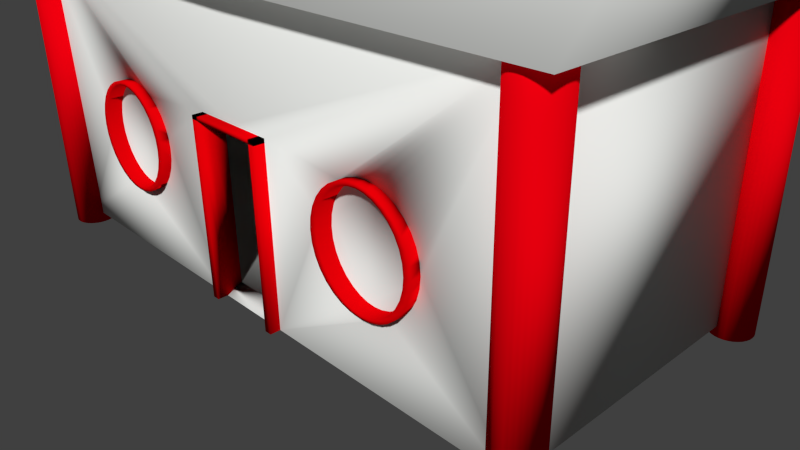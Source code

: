 # Source: test_building_2.blend  (saved by Blender 2.75.0; exported with 4.5.12 LTS)
import bpy
from mathutils import Matrix  # noqa: F401  (used for matrix-valued properties, if any)

bpy.ops.wm.read_factory_settings(use_empty=True)
scene = bpy.context.scene
scene.name = 'Scene'

# ---- collections
col_collection_1 = bpy.data.collections.new('Collection 1'); scene.collection.children.link(col_collection_1)

# ---- materials (node trees are filled in below, after node groups)
mat_default = bpy.data.materials.new('Default')
mat_default.alpha_threshold = 0.0
mat_default.use_transparent_shadow = False
mat_default.diffuse_color = (0.788, 0.8, 0.7761, 1.0)
mat_default.roughness = 0.5
mat_window_wood = bpy.data.materials.new('WIndow Wood')
mat_window_wood.alpha_threshold = 0.0
mat_window_wood.use_transparent_shadow = False
mat_window_wood.diffuse_color = (0.8, 0.0, 0.002391, 1.0)
mat_window_wood.roughness = 0.5
mat_wood_001 = bpy.data.materials.new('wood.001')
mat_wood_001.alpha_threshold = 0.0
mat_wood_001.use_transparent_shadow = False
mat_wood_001.diffuse_color = (0.8, 0.0, 0.004533, 1.0)
mat_wood_001.roughness = 0.5

# ---- material node trees

# ---- world
world_world = bpy.data.worlds.new('World'); scene.world = world_world
world_world.color = (0.05088, 0.05088, 0.05088)
world_world.use_sun_shadow = False
world_world.sun_shadow_jitter_overblur = 0.0
world_world.cycles.sampling_method = 'MANUAL'
world_world.cycles.sample_map_resolution = 256

# ---- cameras
cam_camera = bpy.data.cameras.new('Camera')
cam_camera.clip_end = 100.0
cam_camera.lens = 35.0
cam_camera.sensor_width = 32.0
cam_camera.sensor_height = 18.0
cam_camera.ortho_scale = 7.314
cam_camera.dof.focus_distance = 0.0
cam_camera.dof.aperture_fstop = 128.0

# ---- meshes
me_cube_007 = bpy.data.meshes.new('Cube.007')
me_cube_007.from_pydata([(-1.0, -1.036, 1.0), (-1.0, 1.036, 1.0), (-1.0, 1.0, -1.0), (-1.0, -1.0, -1.0), (-0.7179, -1.0, -0.1582), (-0.7145, -1.0, -0.08694), (-0.7043, -1.0, -0.01839), (-0.6878, -1.0, 0.04478), (-0.6656, -1.0, 0.1001), (-0.6386, -1.0, 0.1456), (-0.6078, -1.0, 0.1794), (-0.5743, -1.0, 0.2001), (-0.5395, -1.0, 0.2072), (-0.5047, -1.0, 0.2001), (-0.4712, -1.0, 0.1794), (-0.4404, -1.0, 0.1456), (-0.4134, -1.0, 0.1001), (-0.3912, -1.0, 0.04478), (-0.3747, -1.0, -0.01839), (-0.3645, -1.0, -0.08694), (-0.1464, -1.0, 0.1945), (-0.3611, -1.0, -0.1582), (-0.3645, -1.0, -0.2295), (-0.3747, -1.0, -0.2981), (-0.3912, -1.0, -0.3612), (-0.4134, -1.0, -0.4166), (-0.4404, -1.0, -0.462), (-0.4712, -1.0, -0.4958), (-0.5047, -1.0, -0.5166), (-0.5395, -1.0, -0.5236), (-0.5743, -1.0, -0.5166), (-0.6078, -1.0, -0.4958), (-0.6386, -1.0, -0.462), (-0.6656, -1.0, -0.4166), (-0.6878, -1.0, -0.3612), (-0.7043, -1.0, -0.2981), (-0.7145, -1.0, -0.2295), (-0.1464, -0.8937, -0.9437), (-0.8937, -0.8937, -0.9494), (-0.8937, -0.8939, 0.838), (-0.8937, 0.8939, 0.838), (-0.8937, 0.8937, -0.9494), (-0.5395, -0.9573, 0.2072), (-0.5047, -0.9573, 0.2001), (-0.4712, -0.9573, 0.1794), (-0.5743, -0.9573, 0.2001), (-0.6078, -0.9573, 0.1794), (-0.6386, -0.9573, 0.1456), (-0.6656, -0.9573, 0.1001), (-0.6878, -0.9573, 0.04478), (-0.7043, -0.9573, -0.01839), (-0.7145, -0.9573, -0.08694), (-0.7179, -0.9573, -0.1582), (-0.7145, -0.9573, -0.2295), (-0.7043, -0.9573, -0.2981), (-0.6878, -0.9573, -0.3612), (-0.6656, -0.9573, -0.4166), (-0.6386, -0.9573, -0.462), (-0.6078, -0.9573, -0.4958), (-0.5743, -0.9573, -0.5166), (-0.5395, -0.9573, -0.5236), (-0.5047, -0.9573, -0.5166), (-0.4712, -0.9573, -0.4958), (-0.4404, -0.9573, -0.462), (-0.4134, -0.9573, -0.4166), (-0.3912, -0.9573, -0.3605), (-0.3747, -0.9573, -0.2971), (-0.3645, -0.9573, -0.2295), (-0.3611, -0.9573, -0.1582), (-0.3645, -0.9573, -0.08694), (-0.3747, -0.9573, -0.01839), (-0.3912, -0.9573, 0.04478), (-0.4134, -0.9573, 0.1001), (-0.4404, -0.9573, 0.1456), (-0.5135, -1.064, 0.1779), (-0.4864, -1.064, 0.1611), (-0.5395, -1.064, 0.1832), (-0.5655, -1.064, 0.1779), (-0.6445, -1.064, -0.4061), (-0.6196, -1.064, -0.4479), (-0.5926, -1.064, -0.4775), (-0.5655, -1.064, -0.4944), (-0.5395, -1.064, -0.4996), (-0.5135, -1.064, -0.4944), (-0.4864, -1.064, -0.4775), (-0.4594, -1.064, -0.4479), (-0.4345, -1.064, -0.4061), (-0.4136, -1.064, -0.3539), (-0.3978, -1.064, -0.2933), (-0.388, -1.064, -0.2272), (-0.3847, -1.064, -0.1582), (-0.388, -1.064, -0.08923), (-0.3978, -1.064, -0.0231), (-0.4136, -1.064, 0.0374), (-0.4345, -1.064, 0.0897), (-0.4594, -1.064, 0.1315), (-0.6654, -1.064, -0.3539), (-0.6812, -1.064, -0.2933), (-0.691, -1.064, -0.2272), (-0.6943, -1.064, -0.1582), (-0.691, -1.064, -0.08923), (-0.6812, -1.064, -0.0231), (-0.6654, -1.064, 0.0374), (-0.6445, -1.064, 0.0897), (-0.6196, -1.064, 0.1315), (-0.5926, -1.064, 0.1611), (-0.5047, -1.064, 0.2001), (-0.4712, -1.064, 0.1794), (-0.5395, -1.064, 0.2072), (-0.5743, -1.064, 0.2001), (-0.6656, -1.064, -0.4166), (-0.6386, -1.064, -0.462), (-0.6078, -1.064, -0.4958), (-0.5743, -1.064, -0.5166), (-0.5395, -1.064, -0.5236), (-0.5047, -1.064, -0.5166), (-0.4712, -1.064, -0.4958), (-0.4404, -1.064, -0.462), (-0.4134, -1.064, -0.4166), (-0.3912, -1.064, -0.3612), (-0.3747, -1.064, -0.2981), (-0.3645, -1.064, -0.2295), (-0.3611, -1.064, -0.1582), (-0.3645, -1.064, -0.08694), (-0.3747, -1.064, -0.01839), (-0.3912, -1.064, 0.04478), (-0.4134, -1.064, 0.1001), (-0.4404, -1.064, 0.1456), (-0.6878, -1.064, -0.3612), (-0.7043, -1.064, -0.2981), (-0.7145, -1.064, -0.2295), (-0.7179, -1.064, -0.1582), (-0.7145, -1.064, -0.08694), (-0.7043, -1.064, -0.01839), (-0.6878, -1.064, 0.04478), (-0.6656, -1.064, 0.1001), (-0.6386, -1.064, 0.1456), (-0.6078, -1.064, 0.1794), (-0.5135, -0.9636, 0.1779), (-0.4864, -0.9636, 0.1611), (-0.5395, -0.9636, 0.1832), (-0.5655, -0.9636, 0.1779), (-0.6445, -0.9636, -0.4061), (-0.6196, -0.9636, -0.4479), (-0.5926, -0.9636, -0.4775), (-0.5655, -0.9636, -0.4944), (-0.5395, -0.9636, -0.4996), (-0.5135, -0.9636, -0.4944), (-0.4864, -0.9636, -0.4775), (-0.4594, -0.9636, -0.4479), (-0.4345, -0.9636, -0.4061), (-0.4136, -0.9636, -0.3539), (-0.3978, -0.9636, -0.2933), (-0.388, -0.9636, -0.2272), (-0.3847, -0.9636, -0.1582), (-0.388, -0.9636, -0.08923), (-0.3978, -0.9636, -0.0231), (-0.4136, -0.9636, 0.0374), (-0.4345, -0.9636, 0.0897), (-0.4594, -0.9636, 0.1315), (-0.6654, -0.9636, -0.3539), (-0.6812, -0.9636, -0.2933), (-0.691, -0.9636, -0.2272), (-0.6943, -0.9636, -0.1582), (-0.691, -0.9636, -0.08923), (-0.6812, -0.9636, -0.0231), (-0.6654, -0.9636, 0.0374), (-0.6445, -0.9636, 0.0897), (-0.6196, -0.9636, 0.1315), (-0.5926, -0.9636, 0.1611), (-0.1464, -1.0, -0.9984), (1.108, 0.0, 2.045), (1.108, 1.178, 0.9926), (-0.1464, -0.8937, 0.1945), (-0.1217, -1.0, 0.1945), (-0.1217, -1.0, -0.9984), (-0.1217, -0.8937, -0.9437), (-0.1217, -0.8937, 0.1945), (-0.1464, -1.0, 0.1698), (-0.1464, -0.8937, 0.1698), (-0.1464, -1.07, -0.9984), (-0.1464, -1.07, 0.1945), (-0.1217, -1.07, -0.9984), (-0.1217, -1.07, 0.1945), (-0.1464, -1.07, 0.1698), (1.0, -1.036, 1.0), (1.0, 1.036, 1.0), (1.0, 1.0, -1.0), (1.0, -1.0, -1.0), (0.7179, -1.0, -0.1582), (0.7145, -1.0, -0.08694), (0.7043, -1.0, -0.01839), (0.6878, -1.0, 0.04478), (0.6656, -1.0, 0.1001), (0.6386, -1.0, 0.1456), (0.6078, -1.0, 0.1794), (0.5743, -1.0, 0.2001), (0.5395, -1.0, 0.2072), (0.5047, -1.0, 0.2001), (0.4712, -1.0, 0.1794), (0.4404, -1.0, 0.1456), (0.4134, -1.0, 0.1001), (0.3912, -1.0, 0.04478), (0.3747, -1.0, -0.01839), (0.3645, -1.0, -0.08694), (0.1464, -1.0, -0.9984), (0.0, -1.0, 0.1945), (0.0, -1.0, 1.0), (0.3611, -1.0, -0.1582), (0.3645, -1.0, -0.2295), (0.3747, -1.0, -0.2981), (0.3912, -1.0, -0.3612), (0.4134, -1.0, -0.4166), (0.4404, -1.0, -0.462), (0.4712, -1.0, -0.4958), (0.5047, -1.0, -0.5166), (0.5395, -1.0, -0.5236), (0.5743, -1.0, -0.5166), (0.6078, -1.0, -0.4958), (0.6386, -1.0, -0.462), (0.6656, -1.0, -0.4166), (0.6878, -1.0, -0.3612), (0.7043, -1.0, -0.2981), (0.7145, -1.0, -0.2295), (0.0, 1.0, 1.0), (0.0, 1.0, -1.0), (0.0, -1.0, -1.0), (0.0, -1.0, -0.9978), (0.1464, -0.8937, -0.9437), (1.108, -1.178, 0.9926), (0.0, -0.8937, 0.1945), (0.0, -0.8937, -0.9437), (0.0, -0.8937, 0.838), (0.8937, -0.8937, -0.9494), (0.8937, -0.8939, 0.838), (0.0, -0.8937, -0.9494), (0.8937, 0.8939, 0.838), (0.0, 0.8937, 0.838), (0.8937, 0.8937, -0.9494), (0.0, 0.8937, -0.9494), (0.5395, -0.9573, 0.2072), (0.5047, -0.9573, 0.2001), (0.4712, -0.9573, 0.1794), (0.5743, -0.9573, 0.2001), (0.6078, -0.9573, 0.1794), (0.6386, -0.9573, 0.1456), (0.6656, -0.9573, 0.1001), (0.6878, -0.9573, 0.04478), (0.7043, -0.9573, -0.01839), (0.7145, -0.9573, -0.08694), (0.7179, -0.9573, -0.1582), (0.7145, -0.9573, -0.2295), (0.7043, -0.9573, -0.2981), (0.6878, -0.9573, -0.3612), (0.6656, -0.9573, -0.4166), (0.6386, -0.9573, -0.462), (0.6078, -0.9573, -0.4958), (0.5743, -0.9573, -0.5166), (0.5395, -0.9573, -0.5236), (0.5047, -0.9573, -0.5166), (0.4712, -0.9573, -0.4958), (0.4404, -0.9573, -0.462), (0.4134, -0.9573, -0.4166), (0.3912, -0.9573, -0.3605), (0.3747, -0.9573, -0.2971), (0.3645, -0.9573, -0.2295), (0.3611, -0.9573, -0.1582), (0.3645, -0.9573, -0.08694), (0.3747, -0.9573, -0.01839), (0.3912, -0.9573, 0.04478), (0.4134, -0.9573, 0.1001), (0.4404, -0.9573, 0.1456), (0.5135, -1.064, 0.1779), (0.4864, -1.064, 0.1611), (0.5395, -1.064, 0.1832), (0.5655, -1.064, 0.1779), (0.6445, -1.064, -0.4061), (0.6196, -1.064, -0.4479), (0.5926, -1.064, -0.4775), (0.5655, -1.064, -0.4944), (0.5395, -1.064, -0.4996), (0.5135, -1.064, -0.4944), (0.4864, -1.064, -0.4775), (0.4594, -1.064, -0.4479), (0.4345, -1.064, -0.4061), (0.4136, -1.064, -0.3539), (0.3978, -1.064, -0.2933), (0.388, -1.064, -0.2272), (0.3847, -1.064, -0.1582), (0.388, -1.064, -0.08923), (0.3978, -1.064, -0.0231), (0.4136, -1.064, 0.0374), (0.4345, -1.064, 0.0897), (0.4594, -1.064, 0.1315), (0.6654, -1.064, -0.3539), (0.6812, -1.064, -0.2933), (0.691, -1.064, -0.2272), (0.6943, -1.064, -0.1582), (0.691, -1.064, -0.08923), (0.6812, -1.064, -0.0231), (0.6654, -1.064, 0.0374), (0.6445, -1.064, 0.0897), (0.6196, -1.064, 0.1315), (0.5926, -1.064, 0.1611), (0.5047, -1.064, 0.2001), (0.4712, -1.064, 0.1794), (0.5395, -1.064, 0.2072), (0.5743, -1.064, 0.2001), (0.6656, -1.064, -0.4166), (0.6386, -1.064, -0.462), (0.6078, -1.064, -0.4958), (0.5743, -1.064, -0.5166), (0.5395, -1.064, -0.5236), (0.5047, -1.064, -0.5166), (0.4712, -1.064, -0.4958), (0.4404, -1.064, -0.462), (0.4134, -1.064, -0.4166), (0.3912, -1.064, -0.3612), (0.3747, -1.064, -0.2981), (0.3645, -1.064, -0.2295), (0.3611, -1.064, -0.1582), (0.3645, -1.064, -0.08694), (0.3747, -1.064, -0.01839), (0.3912, -1.064, 0.04478), (0.4134, -1.064, 0.1001), (0.4404, -1.064, 0.1456), (0.6878, -1.064, -0.3612), (0.7043, -1.064, -0.2981), (0.7145, -1.064, -0.2295), (0.7179, -1.064, -0.1582), (0.7145, -1.064, -0.08694), (0.7043, -1.064, -0.01839), (0.6878, -1.064, 0.04478), (0.6656, -1.064, 0.1001), (0.6386, -1.064, 0.1456), (0.6078, -1.064, 0.1794), (0.5135, -0.9636, 0.1779), (0.4864, -0.9636, 0.1611), (0.5395, -0.9636, 0.1832), (0.5655, -0.9636, 0.1779), (0.6445, -0.9636, -0.4061), (0.6196, -0.9636, -0.4479), (0.5926, -0.9636, -0.4775), (0.5655, -0.9636, -0.4944), (0.5395, -0.9636, -0.4996), (0.5135, -0.9636, -0.4944), (0.4864, -0.9636, -0.4775), (0.4594, -0.9636, -0.4479), (0.4345, -0.9636, -0.4061), (0.4136, -0.9636, -0.3539), (0.3978, -0.9636, -0.2933), (0.388, -0.9636, -0.2272), (0.3847, -0.9636, -0.1582), (0.388, -0.9636, -0.08923), (0.3978, -0.9636, -0.0231), (0.4136, -0.9636, 0.0374), (0.4345, -0.9636, 0.0897), (0.4594, -0.9636, 0.1315), (0.6654, -0.9636, -0.3539), (0.6812, -0.9636, -0.2933), (0.691, -0.9636, -0.2272), (0.6943, -0.9636, -0.1582), (0.691, -0.9636, -0.08923), (0.6812, -0.9636, -0.0231), (0.6654, -0.9636, 0.0374), (0.6445, -0.9636, 0.0897), (0.6196, -0.9636, 0.1315), (0.5926, -0.9636, 0.1611), (-1.108, 0.0, 2.045), (0.1464, -1.0, 0.1945), (-1.108, 1.178, 0.9926), (0.1464, -0.8937, 0.1945), (-1.108, -1.178, 0.9926), (0.1217, -1.0, 0.1945), (0.1217, -1.0, -0.9984), (0.1217, -0.8937, -0.9437), (0.1217, -0.8937, 0.1945), (0.0, -1.0, 0.1698), (0.1464, -1.0, 0.1698), (0.1464, -0.8937, 0.1698), (0.0, -0.8937, 0.1698), (0.1464, -1.07, -0.9984), (0.1464, -1.07, 0.1945), (0.0, -1.07, 0.1945), (0.1217, -1.07, -0.9984), (0.1217, -1.07, 0.1945), (0.1464, -1.07, 0.1698), (0.0, -1.07, 0.1698), (-1.079, 0.9938, -1.071), (-1.079, 0.9938, 1.023), (-1.078, 1.021, -1.071), (-1.078, 1.021, 1.023), (-1.074, 1.047, -1.071), (-1.074, 1.047, 1.023), (-1.068, 1.071, -1.071), (-1.068, 1.071, 1.023), (-1.059, 1.093, -1.071), (-1.059, 1.093, 1.023), (-1.049, 1.11, -1.071), (-1.049, 1.11, 1.023), (-1.037, 1.123, -1.071), (-1.037, 1.123, 1.023), (-1.025, 1.131, -1.071), (-1.025, 1.131, 1.023), (-1.011, 1.133, -1.071), (-1.011, 1.133, 1.023), (-0.9979, 1.131, -1.071), (-0.9979, 1.131, 1.023), (-0.9851, 1.123, -1.071), (-0.9851, 1.123, 1.023), (-0.9733, 1.11, -1.071), (-0.9733, 1.11, 1.023), (-0.963, 1.093, -1.071), (-0.963, 1.093, 1.023), (-0.9545, 1.071, -1.071), (-0.9545, 1.071, 1.023), (-0.9482, 1.047, -1.071), (-0.9482, 1.047, 1.023), (-0.9443, 1.021, -1.071), (-0.9443, 1.021, 1.023), (-0.943, 0.9938, -1.071), (-0.943, 0.9938, 1.023), (-0.9443, 0.9665, -1.071), (-0.9443, 0.9665, 1.023), (-0.9482, 0.9403, -1.071), (-0.9482, 0.9403, 1.023), (-0.9545, 0.9162, -1.071), (-0.9545, 0.9162, 1.023), (-0.963, 0.895, -1.071), (-0.963, 0.895, 1.023), (-0.9733, 0.8776, -1.071), (-0.9733, 0.8776, 1.023), (-0.9851, 0.8647, -1.071), (-0.9851, 0.8647, 1.023), (-0.9979, 0.8568, -1.071), (-0.9979, 0.8568, 1.023), (-1.011, 0.8541, -1.071), (-1.011, 0.8541, 1.023), (-1.025, 0.8568, -1.071), (-1.025, 0.8568, 1.023), (-1.037, 0.8647, -1.071), (-1.037, 0.8647, 1.023), (-1.049, 0.8776, -1.071), (-1.049, 0.8776, 1.023), (-1.059, 0.895, -1.071), (-1.059, 0.895, 1.023), (-1.068, 0.9162, -1.071), (-1.068, 0.9162, 1.023), (-1.074, 0.9403, -1.071), (-1.074, 0.9403, 1.023), (-1.078, 0.9665, -1.071), (-1.078, 0.9665, 1.023), (1.079, 0.9938, -1.071), (1.079, 0.9938, 1.023), (1.078, 1.021, -1.071), (1.078, 1.021, 1.023), (1.074, 1.047, -1.071), (1.074, 1.047, 1.023), (1.068, 1.071, -1.071), (1.068, 1.071, 1.023), (1.059, 1.093, -1.071), (1.059, 1.093, 1.023), (1.049, 1.11, -1.071), (1.049, 1.11, 1.023), (1.037, 1.123, -1.071), (1.037, 1.123, 1.023), (1.025, 1.131, -1.071), (1.025, 1.131, 1.023), (1.011, 1.133, -1.071), (1.011, 1.133, 1.023), (0.9979, 1.131, -1.071), (0.9979, 1.131, 1.023), (0.9851, 1.123, -1.071), (0.9851, 1.123, 1.023), (0.9733, 1.11, -1.071), (0.9733, 1.11, 1.023), (0.963, 1.093, -1.071), (0.963, 1.093, 1.023), (0.9545, 1.071, -1.071), (0.9545, 1.071, 1.023), (0.9482, 1.047, -1.071), (0.9482, 1.047, 1.023), (0.9443, 1.021, -1.071), (0.9443, 1.021, 1.023), (0.943, 0.9938, -1.071), (0.943, 0.9938, 1.023), (0.9443, 0.9665, -1.071), (0.9443, 0.9665, 1.023), (0.9482, 0.9403, -1.071), (0.9482, 0.9403, 1.023), (0.9545, 0.9162, -1.071), (0.9545, 0.9162, 1.023), (0.963, 0.895, -1.071), (0.963, 0.895, 1.023), (0.9733, 0.8776, -1.071), (0.9733, 0.8776, 1.023), (0.9851, 0.8647, -1.071), (0.9851, 0.8647, 1.023), (0.9979, 0.8568, -1.071), (0.9979, 0.8568, 1.023), (1.011, 0.8541, -1.071), (1.011, 0.8541, 1.023), (1.025, 0.8568, -1.071), (1.025, 0.8568, 1.023), (1.037, 0.8647, -1.071), (1.037, 0.8647, 1.023), (1.049, 0.8776, -1.071), (1.049, 0.8776, 1.023), (1.059, 0.895, -1.071), (1.059, 0.895, 1.023), (1.068, 0.9162, -1.071), (1.068, 0.9162, 1.023), (1.074, 0.9403, -1.071), (1.074, 0.9403, 1.023), (1.078, 0.9665, -1.071), (1.078, 0.9665, 1.023), (-1.079, -0.9938, -1.071), (-1.079, -0.9938, 1.023), (-1.078, -1.021, -1.071), (-1.078, -1.021, 1.023), (-1.074, -1.047, -1.071), (-1.074, -1.047, 1.023), (-1.068, -1.071, -1.071), (-1.068, -1.071, 1.023), (-1.059, -1.093, -1.071), (-1.059, -1.093, 1.023), (-1.049, -1.11, -1.071), (-1.049, -1.11, 1.023), (-1.037, -1.123, -1.071), (-1.037, -1.123, 1.023), (-1.025, -1.131, -1.071), (-1.025, -1.131, 1.023), (-1.011, -1.133, -1.071), (-1.011, -1.133, 1.023), (-0.9979, -1.131, -1.071), (-0.9979, -1.131, 1.023), (-0.9851, -1.123, -1.071), (-0.9851, -1.123, 1.023), (-0.9733, -1.11, -1.071), (-0.9733, -1.11, 1.023), (-0.963, -1.093, -1.071), (-0.963, -1.093, 1.023), (-0.9545, -1.071, -1.071), (-0.9545, -1.071, 1.023), (-0.9482, -1.047, -1.071), (-0.9482, -1.047, 1.023), (-0.9443, -1.021, -1.071), (-0.9443, -1.021, 1.023), (-0.943, -0.9938, -1.071), (-0.943, -0.9938, 1.023), (-0.9443, -0.9665, -1.071), (-0.9443, -0.9665, 1.023), (-0.9482, -0.9403, -1.071), (-0.9482, -0.9403, 1.023), (-0.9545, -0.9162, -1.071), (-0.9545, -0.9162, 1.023), (-0.963, -0.895, -1.071), (-0.963, -0.895, 1.023), (-0.9733, -0.8776, -1.071), (-0.9733, -0.8776, 1.023), (-0.9851, -0.8647, -1.071), (-0.9851, -0.8647, 1.023), (-0.9979, -0.8568, -1.071), (-0.9979, -0.8568, 1.023), (-1.011, -0.8541, -1.071), (-1.011, -0.8541, 1.023), (-1.025, -0.8568, -1.071), (-1.025, -0.8568, 1.023), (-1.037, -0.8647, -1.071), (-1.037, -0.8647, 1.023), (-1.049, -0.8776, -1.071), (-1.049, -0.8776, 1.023), (-1.059, -0.895, -1.071), (-1.059, -0.895, 1.023), (-1.068, -0.9162, -1.071), (-1.068, -0.9162, 1.023), (-1.074, -0.9403, -1.071), (-1.074, -0.9403, 1.023), (-1.078, -0.9665, -1.071), (-1.078, -0.9665, 1.023), (1.079, -0.9938, -1.071), (1.079, -0.9938, 1.023), (1.078, -1.021, -1.071), (1.078, -1.021, 1.023), (1.074, -1.047, -1.071), (1.074, -1.047, 1.023), (1.068, -1.071, -1.071), (1.068, -1.071, 1.023), (1.059, -1.093, -1.071), (1.059, -1.093, 1.023), (1.049, -1.11, -1.071), (1.049, -1.11, 1.023), (1.037, -1.123, -1.071), (1.037, -1.123, 1.023), (1.025, -1.131, -1.071), (1.025, -1.131, 1.023), (1.011, -1.133, -1.071), (1.011, -1.133, 1.023), (0.9979, -1.131, -1.071), (0.9979, -1.131, 1.023), (0.9851, -1.123, -1.071), (0.9851, -1.123, 1.023), (0.9733, -1.11, -1.071), (0.9733, -1.11, 1.023), (0.963, -1.093, -1.071), (0.963, -1.093, 1.023), (0.9545, -1.071, -1.071), (0.9545, -1.071, 1.023), (0.9482, -1.047, -1.071), (0.9482, -1.047, 1.023), (0.9443, -1.021, -1.071), (0.9443, -1.021, 1.023), (0.943, -0.9938, -1.071), (0.943, -0.9938, 1.023), (0.9443, -0.9665, -1.071), (0.9443, -0.9665, 1.023), (0.9482, -0.9403, -1.071), (0.9482, -0.9403, 1.023), (0.9545, -0.9162, -1.071), (0.9545, -0.9162, 1.023), (0.963, -0.895, -1.071), (0.963, -0.895, 1.023), (0.9733, -0.8776, -1.071), (0.9733, -0.8776, 1.023), (0.9851, -0.8647, -1.071), (0.9851, -0.8647, 1.023), (0.9979, -0.8568, -1.071), (0.9979, -0.8568, 1.023), (1.011, -0.8541, -1.071), (1.011, -0.8541, 1.023), (1.025, -0.8568, -1.071), (1.025, -0.8568, 1.023), (1.037, -0.8647, -1.071), (1.037, -0.8647, 1.023), (1.049, -0.8776, -1.071), (1.049, -0.8776, 1.023), (1.059, -0.895, -1.071), (1.059, -0.895, 1.023), (1.068, -0.9162, -1.071), (1.068, -0.9162, 1.023), (1.074, -0.9403, -1.071), (1.074, -0.9403, 1.023), (1.078, -0.9665, -1.071), (1.078, -0.9665, 1.023)], [], [(0, 1, 2, 3), (207, 224, 1, 0), (1, 224, 225, 2), (3, 2, 225, 226), (231, 235, 38, 37), (232, 39, 40, 237), (39, 38, 41, 40), (38, 235, 239, 41), (40, 41, 239, 237), (13, 12, 42, 43), (14, 13, 43, 44), (66, 67, 121, 120), (12, 11, 45, 42), (15, 14, 44, 73), (16, 15, 73, 72), (17, 16, 72, 71), (18, 17, 71, 70), (19, 18, 70, 69), (21, 19, 69, 68), (22, 21, 68, 67), (23, 22, 67, 66), (24, 23, 66, 65), (25, 24, 65, 64), (26, 25, 64, 63), (27, 26, 63, 62), (28, 27, 62, 61), (29, 28, 61, 60), (30, 29, 60, 59), (31, 30, 59, 58), (32, 31, 58, 57), (33, 32, 57, 56), (34, 33, 56, 55), (35, 34, 55, 54), (36, 35, 54, 53), (4, 36, 53, 52), (5, 4, 52, 51), (6, 5, 51, 50), (7, 6, 50, 49), (8, 7, 49, 48), (9, 8, 48, 47), (10, 9, 47, 46), (11, 10, 46, 45), (88, 89, 153, 152), (55, 56, 110, 128), (46, 47, 136, 137), (44, 43, 106, 107), (67, 68, 122, 121), (50, 51, 132, 133), (68, 69, 123, 122), (42, 45, 109, 108), (69, 70, 124, 123), (54, 55, 128, 129), (45, 46, 137, 109), (56, 57, 111, 110), (70, 71, 125, 124), (57, 58, 112, 111), (49, 50, 133, 134), (71, 72, 126, 125), (58, 59, 113, 112), (72, 73, 127, 126), (53, 54, 129, 130), (59, 60, 114, 113), (73, 44, 107, 127), (60, 61, 115, 114), (48, 49, 134, 135), (43, 42, 108, 106), (61, 62, 116, 115), (52, 53, 130, 131), (62, 63, 117, 116), (63, 64, 118, 117), (47, 48, 135, 136), (64, 65, 119, 118), (51, 52, 131, 132), (65, 66, 120, 119), (74, 75, 107, 106), (77, 76, 108, 109), (79, 78, 110, 111), (80, 79, 111, 112), (81, 80, 112, 113), (82, 81, 113, 114), (83, 82, 114, 115), (84, 83, 115, 116), (85, 84, 116, 117), (86, 85, 117, 118), (87, 86, 118, 119), (88, 87, 119, 120), (89, 88, 120, 121), (90, 89, 121, 122), (91, 90, 122, 123), (92, 91, 123, 124), (93, 92, 124, 125), (94, 93, 125, 126), (95, 94, 126, 127), (75, 95, 127, 107), (76, 74, 106, 108), (78, 96, 128, 110), (96, 97, 129, 128), (97, 98, 130, 129), (98, 99, 131, 130), (99, 100, 132, 131), (100, 101, 133, 132), (101, 102, 134, 133), (102, 103, 135, 134), (103, 104, 136, 135), (104, 105, 137, 136), (105, 77, 109, 137), (140, 141, 169, 168, 167, 166, 165, 164, 163, 162, 161, 160, 142, 143, 144, 145, 146, 147, 148, 149, 150, 151, 152, 153, 154, 155, 156, 157, 158, 159, 139, 138), (101, 100, 164, 165), (89, 90, 154, 153), (75, 74, 138, 139), (102, 101, 165, 166), (90, 91, 155, 154), (76, 77, 141, 140), (103, 102, 166, 167), (91, 92, 156, 155), (78, 79, 143, 142), (104, 103, 167, 168), (92, 93, 157, 156), (79, 80, 144, 143), (105, 104, 168, 169), (93, 94, 158, 157), (80, 81, 145, 144), (77, 105, 169, 141), (94, 95, 159, 158), (81, 82, 146, 145), (95, 75, 139, 159), (82, 83, 147, 146), (74, 76, 140, 138), (83, 84, 148, 147), (96, 78, 142, 160), (84, 85, 149, 148), (97, 96, 160, 161), (85, 86, 150, 149), (98, 97, 161, 162), (86, 87, 151, 150), (99, 98, 162, 163), (87, 88, 152, 151), (100, 99, 163, 164), (181, 184, 387, 383), (180, 182, 183, 181), (174, 175, 176, 177), (377, 178, 179, 380), (178, 377, 387, 184), (170, 175, 182, 180), (175, 174, 183, 182), (185, 188, 187, 186), (188, 189, 223, 222, 221, 220, 219, 218, 217, 216, 215, 214, 213, 212, 211, 210, 209, 208, 204, 205), (207, 185, 186, 224), (186, 187, 225, 224), (188, 226, 225, 187), (226, 188, 205, 227), (228, 231, 227, 205), (231, 228, 233, 235), (232, 237, 236, 234), (234, 236, 238, 233), (233, 238, 239, 235), (236, 237, 239, 238), (198, 241, 240, 197), (199, 242, 241, 198), (264, 318, 319, 265), (197, 240, 243, 196), (200, 271, 242, 199), (201, 270, 271, 200), (202, 269, 270, 201), (203, 268, 269, 202), (204, 267, 268, 203), (208, 266, 267, 204), (209, 265, 266, 208), (210, 264, 265, 209), (211, 263, 264, 210), (212, 262, 263, 211), (213, 261, 262, 212), (214, 260, 261, 213), (215, 259, 260, 214), (216, 258, 259, 215), (217, 257, 258, 216), (218, 256, 257, 217), (219, 255, 256, 218), (220, 254, 255, 219), (221, 253, 254, 220), (222, 252, 253, 221), (223, 251, 252, 222), (189, 250, 251, 223), (190, 249, 250, 189), (191, 248, 249, 190), (192, 247, 248, 191), (193, 246, 247, 192), (194, 245, 246, 193), (195, 244, 245, 194), (196, 243, 244, 195), (286, 350, 351, 287), (253, 326, 308, 254), (244, 335, 334, 245), (242, 305, 304, 241), (265, 319, 320, 266), (248, 331, 330, 249), (266, 320, 321, 267), (240, 306, 307, 243), (267, 321, 322, 268), (252, 327, 326, 253), (243, 307, 335, 244), (254, 308, 309, 255), (268, 322, 323, 269), (255, 309, 310, 256), (247, 332, 331, 248), (269, 323, 324, 270), (256, 310, 311, 257), (270, 324, 325, 271), (251, 328, 327, 252), (257, 311, 312, 258), (271, 325, 305, 242), (258, 312, 313, 259), (246, 333, 332, 247), (241, 304, 306, 240), (259, 313, 314, 260), (250, 329, 328, 251), (260, 314, 315, 261), (261, 315, 316, 262), (245, 334, 333, 246), (262, 316, 317, 263), (249, 330, 329, 250), (263, 317, 318, 264), (272, 304, 305, 273), (275, 307, 306, 274), (277, 309, 308, 276), (278, 310, 309, 277), (279, 311, 310, 278), (280, 312, 311, 279), (281, 313, 312, 280), (282, 314, 313, 281), (283, 315, 314, 282), (284, 316, 315, 283), (285, 317, 316, 284), (286, 318, 317, 285), (287, 319, 318, 286), (288, 320, 319, 287), (289, 321, 320, 288), (290, 322, 321, 289), (291, 323, 322, 290), (292, 324, 323, 291), (293, 325, 324, 292), (273, 305, 325, 293), (274, 306, 304, 272), (276, 308, 326, 294), (294, 326, 327, 295), (295, 327, 328, 296), (296, 328, 329, 297), (297, 329, 330, 298), (298, 330, 331, 299), (299, 331, 332, 300), (300, 332, 333, 301), (301, 333, 334, 302), (302, 334, 335, 303), (303, 335, 307, 275), (338, 336, 337, 357, 356, 355, 354, 353, 352, 351, 350, 349, 348, 347, 346, 345, 344, 343, 342, 341, 340, 358, 359, 360, 361, 362, 363, 364, 365, 366, 367, 339), (299, 363, 362, 298), (287, 351, 352, 288), (273, 337, 336, 272), (300, 364, 363, 299), (288, 352, 353, 289), (274, 338, 339, 275), (301, 365, 364, 300), (289, 353, 354, 290), (276, 340, 341, 277), (302, 366, 365, 301), (290, 354, 355, 291), (277, 341, 342, 278), (303, 367, 366, 302), (291, 355, 356, 292), (278, 342, 343, 279), (275, 339, 367, 303), (292, 356, 357, 293), (279, 343, 344, 280), (293, 357, 337, 273), (280, 344, 345, 281), (272, 336, 338, 274), (281, 345, 346, 282), (294, 358, 340, 276), (282, 346, 347, 283), (295, 359, 358, 294), (283, 347, 348, 284), (296, 360, 359, 295), (284, 348, 349, 285), (297, 361, 360, 296), (285, 349, 350, 286), (298, 362, 361, 297), (382, 383, 387, 386), (381, 382, 385, 384), (368, 370, 372), (373, 376, 375, 374), (369, 371, 376, 373), (377, 380, 379, 378), (369, 382, 386, 378), (371, 369, 378, 379), (372, 370, 172, 229), (171, 229, 172), (378, 386, 387, 377), (368, 171, 172, 370), (171, 368, 372, 229), (374, 384, 385, 373), (373, 385, 382, 369), (0, 3, 4, 5, 6, 7, 8, 9, 10, 11, 12, 13, 14, 15, 16, 17, 18, 19, 170, 20, 206, 207), (3, 170, 19, 21, 22, 23, 24, 25, 26, 27, 28, 29, 30, 31, 32, 33, 34, 35, 36, 4), (226, 227, 170, 3), (37, 170, 227, 231), (232, 230, 173, 37, 38, 39), (20, 170, 180, 181), (37, 176, 175, 170), (173, 177, 176, 37), (20, 174, 177, 173), (20, 178, 184, 181), (173, 179, 178, 20), (230, 380, 179, 173), (206, 20, 181, 383), (174, 20, 181, 183), (185, 207, 206, 369, 205, 204, 203, 202, 201, 200, 199, 198, 197, 196, 195, 194, 193, 192, 191, 190, 189, 188), (232, 234, 233, 228, 371, 230), (369, 382, 381, 205), (228, 205, 374, 375), (371, 228, 375, 376), (230, 371, 379, 380), (206, 230, 380, 377), (205, 381, 384, 374), (377, 387, 383, 206), (206, 383, 382, 369), (388, 389, 391, 390), (390, 391, 393, 392), (392, 393, 395, 394), (394, 395, 397, 396), (396, 397, 399, 398), (398, 399, 401, 400), (400, 401, 403, 402), (402, 403, 405, 404), (404, 405, 407, 406), (406, 407, 409, 408), (408, 409, 411, 410), (410, 411, 413, 412), (412, 413, 415, 414), (414, 415, 417, 416), (416, 417, 419, 418), (418, 419, 421, 420), (420, 421, 423, 422), (422, 423, 425, 424), (424, 425, 427, 426), (426, 427, 429, 428), (428, 429, 431, 430), (430, 431, 433, 432), (432, 433, 435, 434), (434, 435, 437, 436), (436, 437, 439, 438), (438, 439, 441, 440), (440, 441, 443, 442), (442, 443, 445, 444), (444, 445, 447, 446), (446, 447, 449, 448), (391, 389, 451, 449, 447, 445, 443, 441, 439, 437, 435, 433, 431, 429, 427, 425, 423, 421, 419, 417, 415, 413, 411, 409, 407, 405, 403, 401, 399, 397, 395, 393), (450, 451, 389, 388), (448, 449, 451, 450), (388, 390, 392, 394, 396, 398, 400, 402, 404, 406, 408, 410, 412, 414, 416, 418, 420, 422, 424, 426, 428, 430, 432, 434, 436, 438, 440, 442, 444, 446, 448, 450), (452, 454, 455, 453), (454, 456, 457, 455), (456, 458, 459, 457), (458, 460, 461, 459), (460, 462, 463, 461), (462, 464, 465, 463), (464, 466, 467, 465), (466, 468, 469, 467), (468, 470, 471, 469), (470, 472, 473, 471), (472, 474, 475, 473), (474, 476, 477, 475), (476, 478, 479, 477), (478, 480, 481, 479), (480, 482, 483, 481), (482, 484, 485, 483), (484, 486, 487, 485), (486, 488, 489, 487), (488, 490, 491, 489), (490, 492, 493, 491), (492, 494, 495, 493), (494, 496, 497, 495), (496, 498, 499, 497), (498, 500, 501, 499), (500, 502, 503, 501), (502, 504, 505, 503), (504, 506, 507, 505), (506, 508, 509, 507), (508, 510, 511, 509), (510, 512, 513, 511), (455, 457, 459, 461, 463, 465, 467, 469, 471, 473, 475, 477, 479, 481, 483, 485, 487, 489, 491, 493, 495, 497, 499, 501, 503, 505, 507, 509, 511, 513, 515, 453), (514, 452, 453, 515), (512, 514, 515, 513), (452, 514, 512, 510, 508, 506, 504, 502, 500, 498, 496, 494, 492, 490, 488, 486, 484, 482, 480, 478, 476, 474, 472, 470, 468, 466, 464, 462, 460, 458, 456, 454), (516, 518, 519, 517), (518, 520, 521, 519), (520, 522, 523, 521), (522, 524, 525, 523), (524, 526, 527, 525), (526, 528, 529, 527), (528, 530, 531, 529), (530, 532, 533, 531), (532, 534, 535, 533), (534, 536, 537, 535), (536, 538, 539, 537), (538, 540, 541, 539), (540, 542, 543, 541), (542, 544, 545, 543), (544, 546, 547, 545), (546, 548, 549, 547), (548, 550, 551, 549), (550, 552, 553, 551), (552, 554, 555, 553), (554, 556, 557, 555), (556, 558, 559, 557), (558, 560, 561, 559), (560, 562, 563, 561), (562, 564, 565, 563), (564, 566, 567, 565), (566, 568, 569, 567), (568, 570, 571, 569), (570, 572, 573, 571), (572, 574, 575, 573), (574, 576, 577, 575), (519, 521, 523, 525, 527, 529, 531, 533, 535, 537, 539, 541, 543, 545, 547, 549, 551, 553, 555, 557, 559, 561, 563, 565, 567, 569, 571, 573, 575, 577, 579, 517), (578, 516, 517, 579), (576, 578, 579, 577), (516, 578, 576, 574, 572, 570, 568, 566, 564, 562, 560, 558, 556, 554, 552, 550, 548, 546, 544, 542, 540, 538, 536, 534, 532, 530, 528, 526, 524, 522, 520, 518), (580, 581, 583, 582), (582, 583, 585, 584), (584, 585, 587, 586), (586, 587, 589, 588), (588, 589, 591, 590), (590, 591, 593, 592), (592, 593, 595, 594), (594, 595, 597, 596), (596, 597, 599, 598), (598, 599, 601, 600), (600, 601, 603, 602), (602, 603, 605, 604), (604, 605, 607, 606), (606, 607, 609, 608), (608, 609, 611, 610), (610, 611, 613, 612), (612, 613, 615, 614), (614, 615, 617, 616), (616, 617, 619, 618), (618, 619, 621, 620), (620, 621, 623, 622), (622, 623, 625, 624), (624, 625, 627, 626), (626, 627, 629, 628), (628, 629, 631, 630), (630, 631, 633, 632), (632, 633, 635, 634), (634, 635, 637, 636), (636, 637, 639, 638), (638, 639, 641, 640), (583, 581, 643, 641, 639, 637, 635, 633, 631, 629, 627, 625, 623, 621, 619, 617, 615, 613, 611, 609, 607, 605, 603, 601, 599, 597, 595, 593, 591, 589, 587, 585), (642, 643, 581, 580), (640, 641, 643, 642), (580, 582, 584, 586, 588, 590, 592, 594, 596, 598, 600, 602, 604, 606, 608, 610, 612, 614, 616, 618, 620, 622, 624, 626, 628, 630, 632, 634, 636, 638, 640, 642)])
me_cube_007.polygons.foreach_set('use_smooth', [True] * 461)
me_cube_007.polygons.foreach_set('material_index', [0, 0, 0, 0, 0, 0, 0, 0, 0, 0, 0, 1, 0, 0, 0, 0, 0, 0, 0, 0, 0, 0, 0, 0, 0, 0, 0, 0, 0, 0, 0, 0, 0, 0, 0, 0, 0, 0, 0, 0, 0, 0, 1, 1, 1, 1, 1, 1, 1, 1, 1, 1, 1, 1, 1, 1, 1, 1, 1, 1, 1, 1, 1, 1, 1, 1, 1, 1, 1, 1, 1, 1, 1, 1, 1, 1, 1, 1, 1, 1, 1, 1, 1, 1, 1, 1, 1, 1, 1, 1, 1, 1, 1, 1, 1, 1, 1, 1, 1, 1, 1, 1, 1, 1, 1, 1, 0, 1, 1, 1, 1, 1, 1, 1, 1, 1, 1, 1, 1, 1, 1, 1, 1, 1, 1, 1, 1, 1, 1, 1, 1, 1, 1, 1, 1, 1, 1, 1, 1, 1, 1, 1, 1, 0, 1, 0, 0, 0, 0, 0, 0, 0, 0, 0, 0, 0, 0, 0, 0, 1, 0, 0, 0, 0, 0, 0, 0, 0, 0, 0, 0, 0, 0, 0, 0, 0, 0, 0, 0, 0, 0, 0, 0, 0, 0, 0, 0, 0, 0, 0, 1, 1, 1, 1, 1, 1, 1, 1, 1, 1, 1, 1, 1, 1, 1, 1, 1, 1, 1, 1, 1, 1, 1, 1, 1, 1, 1, 1, 1, 1, 1, 1, 1, 1, 1, 1, 1, 1, 1, 1, 1, 1, 1, 1, 1, 1, 1, 1, 1, 1, 1, 1, 1, 1, 1, 1, 1, 1, 1, 1, 1, 1, 1, 1, 0, 1, 1, 1, 1, 1, 1, 1, 1, 1, 1, 1, 1, 1, 1, 1, 1, 1, 1, 1, 1, 1, 1, 1, 1, 1, 1, 1, 1, 1, 1, 1, 1, 1, 0, 1, 0, 1, 0, 0, 0, 0, 1, 0, 0, 1, 1, 0, 0, 0, 0, 0, 1, 0, 0, 0, 0, 0, 0, 1, 1, 0, 0, 1, 0, 0, 0, 0, 0, 0, 1, 2, 2, 2, 2, 2, 2, 2, 2, 2, 2, 2, 2, 2, 2, 2, 2, 2, 2, 2, 2, 2, 2, 2, 2, 2, 2, 2, 2, 2, 2, 2, 2, 2, 2, 2, 2, 2, 2, 2, 2, 2, 2, 2, 2, 2, 2, 2, 2, 2, 2, 2, 2, 2, 2, 2, 2, 2, 2, 2, 2, 2, 2, 2, 2, 2, 2, 2, 2, 2, 2, 2, 2, 2, 2, 2, 2, 2, 2, 2, 2, 2, 2, 2, 2, 2, 2, 2, 2, 2, 2, 2, 2, 2, 2, 2, 2, 2, 2, 2, 2, 2, 2, 2, 2, 2, 2, 2, 2, 2, 2, 2, 2, 2, 2, 2, 2, 2, 2, 2, 2, 2, 2, 2, 2, 2, 2, 2, 2, 2, 2, 2, 2, 2, 2, 2, 2])
_uv = me_cube_007.uv_layers.new(name='UVMap')
_uv.uv.foreach_set('vector', [0.2177, 0.2291, 0.4306, 0.2291, 0.4268, 0.4345, 0.2214, 0.4345, 0.004257, 0.7279, 0.2096, 0.7279, 0.2134, 0.8306, 0.0005146, 0.8306, 0.7449, 0.2059, 0.6421, 0.2059, 0.6421, 0.0005146, 0.7448, 0.0005146, 0.2177, 0.7834, 0.4231, 0.7834, 0.4231, 0.8861, 0.2177, 0.8861, 0.3647, 0.2256, 0.3647, 0.2265, 0.3083, 0.2265, 0.3439, 0.2256, 0.4463, 0.5273, 0.4462, 0.4355, 0.6298, 0.4355, 0.6298, 0.5273, 0.0005146, 0.6231, 0.0005297, 0.4396, 0.1841, 0.4396, 0.1841, 0.6231, 0.2177, 0.5988, 0.3095, 0.5988, 0.3095, 0.7823, 0.2177, 0.7823, 0.8373, 0.6191, 0.8373, 0.4355, 0.9291, 0.4355, 0.9291, 0.6191, 0.6924, 0.4086, 0.6945, 0.409, 0.6945, 0.4119, 0.6916, 0.4114, 0.6902, 0.4073, 0.6924, 0.4086, 0.6916, 0.4114, 0.6886, 0.4101, 0.6753, 0.3642, 0.6739, 0.371, 0.6608, 0.369, 0.6631, 0.36, 0.6945, 0.409, 0.6965, 0.4087, 0.6973, 0.4115, 0.6945, 0.4119, 0.6877, 0.405, 0.6902, 0.4073, 0.6886, 0.4101, 0.6852, 0.4078, 0.6849, 0.4016, 0.6877, 0.405, 0.6852, 0.4078, 0.6817, 0.4041, 0.6821, 0.3971, 0.6849, 0.4016, 0.6817, 0.4041, 0.6784, 0.3991, 0.6798, 0.3915, 0.6821, 0.3971, 0.6784, 0.3991, 0.6757, 0.3929, 0.6783, 0.3851, 0.6798, 0.3915, 0.6757, 0.3929, 0.674, 0.3858, 0.6776, 0.3782, 0.6783, 0.3851, 0.674, 0.3858, 0.6733, 0.3783, 0.6782, 0.3716, 0.6776, 0.3782, 0.6733, 0.3783, 0.6739, 0.371, 0.6794, 0.3652, 0.6782, 0.3716, 0.6739, 0.371, 0.6753, 0.3642, 0.6812, 0.3596, 0.6794, 0.3652, 0.6753, 0.3642, 0.6775, 0.3581, 0.6833, 0.3551, 0.6812, 0.3596, 0.6775, 0.3581, 0.6801, 0.3531, 0.6857, 0.3518, 0.6833, 0.3551, 0.6801, 0.3531, 0.6832, 0.3494, 0.688, 0.3497, 0.6857, 0.3518, 0.6832, 0.3494, 0.6864, 0.347, 0.6904, 0.3487, 0.688, 0.3497, 0.6864, 0.347, 0.6896, 0.3457, 0.6928, 0.3484, 0.6904, 0.3487, 0.6896, 0.3457, 0.6926, 0.3452, 0.6952, 0.3488, 0.6928, 0.3484, 0.6926, 0.3452, 0.6958, 0.3455, 0.6979, 0.3499, 0.6952, 0.3488, 0.6958, 0.3455, 0.6993, 0.3466, 0.7008, 0.3518, 0.6979, 0.3499, 0.6993, 0.3466, 0.703, 0.3488, 0.7038, 0.3549, 0.7008, 0.3518, 0.703, 0.3488, 0.7068, 0.3523, 0.7066, 0.3593, 0.7038, 0.3549, 0.7068, 0.3523, 0.7103, 0.3572, 0.7089, 0.3648, 0.7066, 0.3593, 0.7103, 0.3572, 0.7131, 0.3634, 0.7105, 0.3712, 0.7089, 0.3648, 0.7131, 0.3634, 0.7148, 0.3705, 0.711, 0.3782, 0.7105, 0.3712, 0.7148, 0.3705, 0.7154, 0.3782, 0.7104, 0.3851, 0.711, 0.3782, 0.7154, 0.3782, 0.7148, 0.3858, 0.7089, 0.3916, 0.7104, 0.3851, 0.7148, 0.3858, 0.713, 0.3929, 0.7066, 0.3972, 0.7089, 0.3916, 0.713, 0.3929, 0.7104, 0.3992, 0.7039, 0.4018, 0.7066, 0.3972, 0.7104, 0.3992, 0.7071, 0.4042, 0.7012, 0.4052, 0.7039, 0.4018, 0.7071, 0.4042, 0.7037, 0.4079, 0.6986, 0.4074, 0.7012, 0.4052, 0.7037, 0.4079, 0.7003, 0.4102, 0.6965, 0.4087, 0.6986, 0.4074, 0.7003, 0.4102, 0.6973, 0.4115, 0.8514, 0.355, 0.8534, 0.3636, 0.8417, 0.3657, 0.8401, 0.3591, 0.7103, 0.3572, 0.7068, 0.3523, 0.7162, 0.3421, 0.7219, 0.3495, 0.7003, 0.4102, 0.7037, 0.4079, 0.7109, 0.4182, 0.7051, 0.4216, 0.6886, 0.4101, 0.6916, 0.4114, 0.6896, 0.4232, 0.6841, 0.4217, 0.6739, 0.371, 0.6733, 0.3783, 0.6602, 0.3786, 0.6608, 0.369, 0.713, 0.3929, 0.7148, 0.3858, 0.728, 0.3881, 0.7255, 0.3976, 0.6733, 0.3783, 0.674, 0.3858, 0.6609, 0.3882, 0.6602, 0.3786, 0.6945, 0.4119, 0.6973, 0.4115, 0.6996, 0.4234, 0.6945, 0.4236, 0.674, 0.3858, 0.6757, 0.3929, 0.6632, 0.3976, 0.6609, 0.3882, 0.7131, 0.3634, 0.7103, 0.3572, 0.7219, 0.3495, 0.726, 0.3584, 0.6973, 0.4115, 0.7003, 0.4102, 0.7051, 0.4216, 0.6996, 0.4234, 0.7068, 0.3523, 0.703, 0.3488, 0.7097, 0.3369, 0.7162, 0.3421, 0.6757, 0.3929, 0.6784, 0.3991, 0.667, 0.4062, 0.6632, 0.3976, 0.703, 0.3488, 0.6993, 0.3466, 0.7031, 0.334, 0.7097, 0.3369, 0.7104, 0.3992, 0.713, 0.3929, 0.7255, 0.3976, 0.7216, 0.406, 0.6784, 0.3991, 0.6817, 0.4041, 0.6722, 0.4134, 0.667, 0.4062, 0.6993, 0.3466, 0.6958, 0.3455, 0.6971, 0.3328, 0.7031, 0.334, 0.6817, 0.4041, 0.6852, 0.4078, 0.6781, 0.4186, 0.6722, 0.4134, 0.7148, 0.3705, 0.7131, 0.3634, 0.726, 0.3584, 0.7283, 0.3681, 0.6958, 0.3455, 0.6926, 0.3452, 0.6918, 0.3328, 0.6971, 0.3328, 0.6852, 0.4078, 0.6886, 0.4101, 0.6841, 0.4217, 0.6781, 0.4186, 0.6926, 0.3452, 0.6896, 0.3457, 0.6866, 0.3338, 0.6918, 0.3328, 0.7071, 0.4042, 0.7104, 0.3992, 0.7216, 0.406, 0.7166, 0.413, 0.6916, 0.4114, 0.6945, 0.4119, 0.6945, 0.4236, 0.6896, 0.4232, 0.6896, 0.3457, 0.6864, 0.347, 0.6813, 0.336, 0.6866, 0.3338, 0.7154, 0.3782, 0.7148, 0.3705, 0.7283, 0.3681, 0.729, 0.3782, 0.6864, 0.347, 0.6832, 0.3494, 0.6759, 0.3398, 0.6813, 0.336, 0.6832, 0.3494, 0.6801, 0.3531, 0.671, 0.3452, 0.6759, 0.3398, 0.7037, 0.4079, 0.7071, 0.4042, 0.7166, 0.413, 0.7109, 0.4182, 0.6801, 0.3531, 0.6775, 0.3581, 0.6665, 0.3519, 0.671, 0.3452, 0.7148, 0.3858, 0.7154, 0.3782, 0.729, 0.3782, 0.728, 0.3881, 0.6775, 0.3581, 0.6753, 0.3642, 0.6631, 0.36, 0.6665, 0.3519, 0.4216, 0.6709, 0.4245, 0.6693, 0.4259, 0.6712, 0.4224, 0.6732, 0.4163, 0.6706, 0.4189, 0.6713, 0.4188, 0.6737, 0.4152, 0.6728, 0.4138, 0.6061, 0.411, 0.6103, 0.4089, 0.6091, 0.4119, 0.6046, 0.4167, 0.6032, 0.4138, 0.6061, 0.4119, 0.6046, 0.4152, 0.6013, 0.4196, 0.6016, 0.4167, 0.6032, 0.4152, 0.6013, 0.4188, 0.5993, 0.4223, 0.6012, 0.4196, 0.6016, 0.4188, 0.5993, 0.4224, 0.5988, 0.4249, 0.6019, 0.4223, 0.6012, 0.4224, 0.5988, 0.4259, 0.5997, 0.4276, 0.6038, 0.4249, 0.6019, 0.4259, 0.5997, 0.4292, 0.602, 0.4302, 0.6069, 0.4276, 0.6038, 0.4292, 0.602, 0.4322, 0.6056, 0.4326, 0.6113, 0.4302, 0.6069, 0.4322, 0.6056, 0.4348, 0.6104, 0.4345, 0.6168, 0.4326, 0.6113, 0.4348, 0.6104, 0.4368, 0.6162, 0.4358, 0.6231, 0.4345, 0.6168, 0.4368, 0.6162, 0.4382, 0.6227, 0.4365, 0.6299, 0.4358, 0.6231, 0.4382, 0.6227, 0.4389, 0.6298, 0.4365, 0.637, 0.4365, 0.6299, 0.4389, 0.6298, 0.4389, 0.6371, 0.4358, 0.6441, 0.4365, 0.637, 0.4389, 0.6371, 0.4382, 0.6444, 0.4345, 0.6508, 0.4358, 0.6441, 0.4382, 0.6444, 0.4368, 0.6514, 0.4325, 0.6569, 0.4345, 0.6508, 0.4368, 0.6514, 0.4348, 0.6578, 0.4301, 0.6622, 0.4325, 0.6569, 0.4348, 0.6578, 0.4322, 0.6634, 0.4274, 0.6664, 0.4301, 0.6622, 0.4322, 0.6634, 0.4292, 0.6679, 0.4245, 0.6693, 0.4274, 0.6664, 0.4292, 0.6679, 0.4259, 0.6712, 0.4189, 0.6713, 0.4216, 0.6709, 0.4224, 0.6732, 0.4188, 0.6737, 0.411, 0.6103, 0.4086, 0.6156, 0.4064, 0.6147, 0.4089, 0.6091, 0.4086, 0.6156, 0.4067, 0.6217, 0.4044, 0.6211, 0.4064, 0.6147, 0.4067, 0.6217, 0.4054, 0.6284, 0.403, 0.6281, 0.4044, 0.6211, 0.4054, 0.6284, 0.4047, 0.6355, 0.4023, 0.6354, 0.403, 0.6281, 0.4047, 0.6355, 0.4047, 0.6426, 0.4023, 0.6427, 0.4023, 0.6354, 0.4047, 0.6426, 0.4054, 0.6494, 0.403, 0.6498, 0.4023, 0.6427, 0.4054, 0.6494, 0.4067, 0.6557, 0.4044, 0.6563, 0.403, 0.6498, 0.4067, 0.6557, 0.4086, 0.6612, 0.4064, 0.6621, 0.4044, 0.6563, 0.4086, 0.6612, 0.4109, 0.6656, 0.4089, 0.6669, 0.4064, 0.6621, 0.4109, 0.6656, 0.4136, 0.6687, 0.4119, 0.6705, 0.4089, 0.6669, 0.4136, 0.6687, 0.4163, 0.6706, 0.4152, 0.6728, 0.4119, 0.6705, 0.7155, 0.6093, 0.7129, 0.6087, 0.7102, 0.6068, 0.7075, 0.6036, 0.7052, 0.5992, 0.7033, 0.5938, 0.702, 0.5875, 0.7013, 0.5806, 0.7013, 0.5735, 0.702, 0.5665, 0.7033, 0.5597, 0.7052, 0.5536, 0.7076, 0.5484, 0.7104, 0.5442, 0.7133, 0.5413, 0.7162, 0.5397, 0.7189, 0.5393, 0.7215, 0.54, 0.7242, 0.5418, 0.7268, 0.545, 0.7292, 0.5494, 0.7311, 0.5549, 0.7324, 0.5611, 0.7331, 0.568, 0.7331, 0.5751, 0.7324, 0.5821, 0.731, 0.5889, 0.7291, 0.595, 0.7267, 0.6003, 0.724, 0.6044, 0.721, 0.6073, 0.7182, 0.6089, 0.8025, 0.3911, 0.8005, 0.3825, 0.8122, 0.3804, 0.8138, 0.387, 0.8534, 0.3636, 0.8541, 0.3725, 0.8423, 0.3728, 0.8417, 0.3657, 0.8356, 0.4114, 0.8316, 0.4129, 0.8293, 0.4035, 0.8312, 0.4023, 0.8058, 0.399, 0.8025, 0.3911, 0.8138, 0.387, 0.8161, 0.3928, 0.8541, 0.3725, 0.8535, 0.3814, 0.8419, 0.3798, 0.8423, 0.3728, 0.8282, 0.4133, 0.8248, 0.4132, 0.8259, 0.4036, 0.8276, 0.4039, 0.8104, 0.4055, 0.8058, 0.399, 0.8161, 0.3928, 0.8188, 0.3973, 0.8535, 0.3814, 0.8517, 0.3898, 0.8407, 0.3864, 0.8419, 0.3798, 0.8092, 0.3424, 0.8138, 0.3378, 0.8203, 0.3461, 0.8177, 0.3494, 0.8156, 0.4099, 0.8104, 0.4055, 0.8188, 0.3973, 0.8215, 0.4006, 0.8517, 0.3898, 0.8487, 0.3974, 0.8386, 0.3921, 0.8407, 0.3864, 0.8138, 0.3378, 0.8183, 0.3349, 0.8226, 0.3439, 0.8203, 0.3461, 0.8207, 0.4123, 0.8156, 0.4099, 0.8215, 0.4006, 0.8239, 0.4025, 0.8487, 0.3974, 0.8447, 0.4037, 0.8361, 0.3966, 0.8386, 0.3921, 0.8183, 0.3349, 0.8222, 0.3334, 0.8246, 0.3427, 0.8226, 0.3439, 0.8248, 0.4132, 0.8207, 0.4123, 0.8239, 0.4025, 0.8259, 0.4036, 0.8447, 0.4037, 0.8401, 0.4084, 0.8335, 0.4, 0.8361, 0.3966, 0.8222, 0.3334, 0.8255, 0.3328, 0.8263, 0.3422, 0.8246, 0.3427, 0.8401, 0.4084, 0.8356, 0.4114, 0.8312, 0.4023, 0.8335, 0.4, 0.8255, 0.3328, 0.8289, 0.3328, 0.828, 0.3425, 0.8263, 0.3422, 0.8316, 0.4129, 0.8282, 0.4133, 0.8276, 0.4039, 0.8293, 0.4035, 0.8289, 0.3328, 0.8332, 0.3337, 0.8299, 0.3435, 0.828, 0.3425, 0.8052, 0.3488, 0.8092, 0.3424, 0.8177, 0.3494, 0.8153, 0.3541, 0.8332, 0.3337, 0.8382, 0.3361, 0.8323, 0.3456, 0.8299, 0.3435, 0.8022, 0.3564, 0.8052, 0.3488, 0.8153, 0.3541, 0.8133, 0.3598, 0.8382, 0.3361, 0.8435, 0.3406, 0.835, 0.3489, 0.8323, 0.3456, 0.8004, 0.3648, 0.8022, 0.3564, 0.8133, 0.3598, 0.812, 0.3663, 0.8435, 0.3406, 0.8481, 0.3471, 0.8378, 0.3533, 0.835, 0.3489, 0.7998, 0.3736, 0.8004, 0.3648, 0.812, 0.3663, 0.8116, 0.3734, 0.8481, 0.3471, 0.8514, 0.355, 0.8401, 0.3591, 0.8378, 0.3533, 0.8005, 0.3825, 0.7998, 0.3736, 0.8116, 0.3734, 0.8122, 0.3804, 0.2586, 0.2069, 0.2586, 0.2095, 0.2436, 0.2095, 0.2436, 0.2069, 0.9719, 0.3843, 0.9739, 0.387, 0.9617, 0.4886, 0.9586, 0.4905, 0.9691, 0.4907, 0.9799, 0.3864, 0.9885, 0.3952, 0.9811, 0.485, 0.2657, 0.2245, 0.2657, 0.2095, 0.2767, 0.2095, 0.2767, 0.2245, 0.2657, 0.2095, 0.2657, 0.2245, 0.2586, 0.2245, 0.2586, 0.2095, 0.9809, 0.3836, 0.9799, 0.3864, 0.9739, 0.387, 0.9719, 0.3843, 0.9799, 0.3864, 0.9691, 0.4907, 0.9617, 0.4886, 0.9739, 0.387, 0.2436, 0.2059, 0.2473, 0.0005146, 0.4527, 0.0005147, 0.4564, 0.2059, 0.2091, 0.2291, 0.1827, 0.3161, 0.1821, 0.3087, 0.1807, 0.3015, 0.1786, 0.295, 0.1766, 0.2883, 0.1727, 0.2879, 0.1693, 0.2882, 0.1665, 0.2882, 0.1638, 0.2889, 0.1617, 0.2873, 0.1593, 0.2858, 0.1566, 0.2848, 0.1538, 0.2903, 0.1513, 0.296, 0.1494, 0.3024, 0.1483, 0.3093, 0.1478, 0.3166, 0.1481, 0.3238, 0.1244, 0.2314, 0.004257, 0.7268, 0.0005146, 0.6241, 0.2134, 0.6241, 0.2096, 0.7268, 0.8363, 0.5383, 0.6309, 0.5382, 0.6309, 0.4355, 0.8363, 0.4355, 0.6602, 0.3318, 0.6602, 0.2291, 0.8655, 0.2291, 0.8655, 0.3318, 0.1096, 0.2316, 0.2091, 0.2291, 0.1244, 0.2314, 0.1096, 0.2318, 0.2152, 0.4819, 0.2002, 0.4819, 0.2002, 0.4696, 0.2152, 0.4696, 0.2436, 0.2261, 0.254, 0.2255, 0.3073, 0.2265, 0.2436, 0.2265, 0.4463, 0.5273, 0.6298, 0.5273, 0.6298, 0.6191, 0.4462, 0.6191, 0.4575, 0.0005146, 0.6411, 0.0005146, 0.641, 0.1841, 0.4575, 0.1841, 0.4013, 0.5988, 0.4013, 0.7823, 0.3095, 0.7823, 0.3095, 0.5988, 0.7811, 0.8037, 0.6893, 0.8037, 0.6893, 0.6201, 0.7811, 0.6201, 0.7665, 0.4086, 0.7673, 0.4114, 0.7645, 0.4119, 0.7645, 0.409, 0.7687, 0.4073, 0.7704, 0.4101, 0.7673, 0.4114, 0.7665, 0.4086, 0.7836, 0.3642, 0.7959, 0.36, 0.7982, 0.369, 0.785, 0.371, 0.7645, 0.409, 0.7645, 0.4119, 0.7616, 0.4115, 0.7625, 0.4087, 0.7713, 0.405, 0.7737, 0.4078, 0.7704, 0.4101, 0.7687, 0.4073, 0.7741, 0.4016, 0.7772, 0.4041, 0.7737, 0.4078, 0.7713, 0.405, 0.7768, 0.3971, 0.7805, 0.3991, 0.7772, 0.4041, 0.7741, 0.4016, 0.7791, 0.3915, 0.7832, 0.3929, 0.7805, 0.3991, 0.7768, 0.3971, 0.7807, 0.3851, 0.785, 0.3858, 0.7832, 0.3929, 0.7791, 0.3915, 0.7813, 0.3782, 0.7856, 0.3783, 0.785, 0.3858, 0.7807, 0.3851, 0.7807, 0.3716, 0.785, 0.371, 0.7856, 0.3783, 0.7813, 0.3782, 0.7795, 0.3652, 0.7836, 0.3642, 0.785, 0.371, 0.7807, 0.3716, 0.7777, 0.3596, 0.7815, 0.3581, 0.7836, 0.3642, 0.7795, 0.3652, 0.7756, 0.3551, 0.7788, 0.3531, 0.7815, 0.3581, 0.7777, 0.3596, 0.7733, 0.3518, 0.7757, 0.3494, 0.7788, 0.3531, 0.7756, 0.3551, 0.7709, 0.3497, 0.7725, 0.347, 0.7757, 0.3494, 0.7733, 0.3518, 0.7685, 0.3487, 0.7694, 0.3457, 0.7725, 0.347, 0.7709, 0.3497, 0.7662, 0.3484, 0.7663, 0.3452, 0.7694, 0.3457, 0.7685, 0.3487, 0.7638, 0.3488, 0.7631, 0.3455, 0.7663, 0.3452, 0.7662, 0.3484, 0.7611, 0.3499, 0.7597, 0.3466, 0.7631, 0.3455, 0.7638, 0.3488, 0.7582, 0.3518, 0.7559, 0.3488, 0.7597, 0.3466, 0.7611, 0.3499, 0.7552, 0.3549, 0.7522, 0.3523, 0.7559, 0.3488, 0.7582, 0.3518, 0.7523, 0.3593, 0.7487, 0.3572, 0.7522, 0.3523, 0.7552, 0.3549, 0.75, 0.3648, 0.7459, 0.3634, 0.7487, 0.3572, 0.7523, 0.3593, 0.7485, 0.3712, 0.7441, 0.3705, 0.7459, 0.3634, 0.75, 0.3648, 0.748, 0.3782, 0.7435, 0.3782, 0.7441, 0.3705, 0.7485, 0.3712, 0.7485, 0.3851, 0.7442, 0.3858, 0.7435, 0.3782, 0.748, 0.3782, 0.7501, 0.3916, 0.7459, 0.3929, 0.7442, 0.3858, 0.7485, 0.3851, 0.7523, 0.3972, 0.7486, 0.3992, 0.7459, 0.3929, 0.7501, 0.3916, 0.755, 0.4018, 0.7519, 0.4042, 0.7486, 0.3992, 0.7523, 0.3972, 0.7578, 0.4052, 0.7553, 0.4079, 0.7519, 0.4042, 0.755, 0.4018, 0.7603, 0.4074, 0.7586, 0.4102, 0.7553, 0.4079, 0.7578, 0.4052, 0.7625, 0.4087, 0.7616, 0.4115, 0.7586, 0.4102, 0.7603, 0.4074, 0.785, 0.8266, 0.7963, 0.8308, 0.7946, 0.8374, 0.7829, 0.8352, 0.7487, 0.3572, 0.7371, 0.3495, 0.7427, 0.3421, 0.7522, 0.3523, 0.7586, 0.4102, 0.7539, 0.4216, 0.7481, 0.4182, 0.7553, 0.4079, 0.7704, 0.4101, 0.7749, 0.4217, 0.7694, 0.4232, 0.7673, 0.4114, 0.785, 0.371, 0.7982, 0.369, 0.7988, 0.3786, 0.7856, 0.3783, 0.7459, 0.3929, 0.7334, 0.3976, 0.731, 0.3881, 0.7442, 0.3858, 0.7856, 0.3783, 0.7988, 0.3786, 0.798, 0.3882, 0.785, 0.3858, 0.7645, 0.4119, 0.7644, 0.4236, 0.7593, 0.4234, 0.7616, 0.4115, 0.785, 0.3858, 0.798, 0.3882, 0.7958, 0.3976, 0.7832, 0.3929, 0.7459, 0.3634, 0.733, 0.3584, 0.7371, 0.3495, 0.7487, 0.3572, 0.7616, 0.4115, 0.7593, 0.4234, 0.7539, 0.4216, 0.7586, 0.4102, 0.7522, 0.3523, 0.7427, 0.3421, 0.7493, 0.3369, 0.7559, 0.3488, 0.7832, 0.3929, 0.7958, 0.3976, 0.792, 0.4062, 0.7805, 0.3991, 0.7559, 0.3488, 0.7493, 0.3369, 0.7559, 0.334, 0.7597, 0.3466, 0.7486, 0.3992, 0.7373, 0.406, 0.7334, 0.3976, 0.7459, 0.3929, 0.7805, 0.3991, 0.792, 0.4062, 0.7868, 0.4134, 0.7772, 0.4041, 0.7597, 0.3466, 0.7559, 0.334, 0.7618, 0.3328, 0.7631, 0.3455, 0.7772, 0.4041, 0.7868, 0.4134, 0.7808, 0.4186, 0.7737, 0.4078, 0.7441, 0.3705, 0.7306, 0.3681, 0.733, 0.3584, 0.7459, 0.3634, 0.7631, 0.3455, 0.7618, 0.3328, 0.7671, 0.3328, 0.7663, 0.3452, 0.7737, 0.4078, 0.7808, 0.4186, 0.7749, 0.4217, 0.7704, 0.4101, 0.7663, 0.3452, 0.7671, 0.3328, 0.7723, 0.3338, 0.7694, 0.3457, 0.7519, 0.4042, 0.7424, 0.413, 0.7373, 0.406, 0.7486, 0.3992, 0.7673, 0.4114, 0.7694, 0.4232, 0.7644, 0.4236, 0.7645, 0.4119, 0.7694, 0.3457, 0.7723, 0.3338, 0.7777, 0.336, 0.7725, 0.347, 0.7435, 0.3782, 0.73, 0.3782, 0.7306, 0.3681, 0.7441, 0.3705, 0.7725, 0.347, 0.7777, 0.336, 0.7831, 0.3398, 0.7757, 0.3494, 0.7757, 0.3494, 0.7831, 0.3398, 0.788, 0.3452, 0.7788, 0.3531, 0.7553, 0.4079, 0.7481, 0.4182, 0.7424, 0.413, 0.7519, 0.4042, 0.7788, 0.3531, 0.788, 0.3452, 0.7925, 0.3519, 0.7815, 0.3581, 0.7442, 0.3858, 0.731, 0.3881, 0.73, 0.3782, 0.7435, 0.3782, 0.7815, 0.3581, 0.7925, 0.3519, 0.7959, 0.36, 0.7836, 0.3642, 0.6448, 0.6111, 0.6438, 0.6134, 0.6405, 0.6111, 0.6421, 0.6093, 0.6502, 0.6114, 0.651, 0.6137, 0.6474, 0.6143, 0.6475, 0.6118, 0.6588, 0.5474, 0.6608, 0.5461, 0.6634, 0.5509, 0.6612, 0.5519, 0.6562, 0.5443, 0.6578, 0.5425, 0.6608, 0.5461, 0.6588, 0.5474, 0.6535, 0.5424, 0.6545, 0.5402, 0.6578, 0.5425, 0.6562, 0.5443, 0.6509, 0.5418, 0.651, 0.5393, 0.6545, 0.5402, 0.6535, 0.5424, 0.6482, 0.5422, 0.6474, 0.5398, 0.651, 0.5393, 0.6509, 0.5418, 0.6453, 0.5438, 0.6438, 0.5418, 0.6474, 0.5398, 0.6482, 0.5422, 0.6424, 0.5467, 0.6405, 0.5451, 0.6438, 0.5418, 0.6453, 0.5438, 0.6396, 0.5508, 0.6375, 0.5496, 0.6405, 0.5451, 0.6424, 0.5467, 0.6372, 0.5561, 0.635, 0.5552, 0.6375, 0.5496, 0.6396, 0.5508, 0.6353, 0.5622, 0.633, 0.5616, 0.635, 0.5552, 0.6372, 0.5561, 0.634, 0.5689, 0.6316, 0.5686, 0.633, 0.5616, 0.6353, 0.5622, 0.6333, 0.576, 0.6309, 0.5759, 0.6316, 0.5686, 0.634, 0.5689, 0.6333, 0.5831, 0.6309, 0.5832, 0.6309, 0.5759, 0.6333, 0.576, 0.634, 0.5899, 0.6316, 0.5903, 0.6309, 0.5832, 0.6333, 0.5831, 0.6353, 0.5962, 0.633, 0.5969, 0.6316, 0.5903, 0.634, 0.5899, 0.6372, 0.6017, 0.635, 0.6027, 0.633, 0.5969, 0.6353, 0.5962, 0.6395, 0.6061, 0.6375, 0.6074, 0.635, 0.6027, 0.6372, 0.6017, 0.6421, 0.6093, 0.6405, 0.6111, 0.6375, 0.6074, 0.6395, 0.6061, 0.6475, 0.6118, 0.6474, 0.6143, 0.6438, 0.6134, 0.6448, 0.6111, 0.6612, 0.5519, 0.6634, 0.5509, 0.6654, 0.5567, 0.6631, 0.5573, 0.6631, 0.5573, 0.6654, 0.5567, 0.6668, 0.5632, 0.6644, 0.5636, 0.6644, 0.5636, 0.6668, 0.5632, 0.6675, 0.5703, 0.6651, 0.5704, 0.6651, 0.5704, 0.6675, 0.5703, 0.6675, 0.5777, 0.6651, 0.5775, 0.6651, 0.5775, 0.6675, 0.5777, 0.6668, 0.5849, 0.6644, 0.5846, 0.6644, 0.5846, 0.6668, 0.5849, 0.6654, 0.5919, 0.663, 0.5913, 0.663, 0.5913, 0.6654, 0.5919, 0.6634, 0.5983, 0.6611, 0.5975, 0.6611, 0.5975, 0.6634, 0.5983, 0.6608, 0.6039, 0.6587, 0.6027, 0.6587, 0.6027, 0.6608, 0.6039, 0.6578, 0.6084, 0.656, 0.6069, 0.656, 0.6069, 0.6578, 0.6084, 0.6545, 0.6117, 0.653, 0.6098, 0.653, 0.6098, 0.6545, 0.6117, 0.651, 0.6137, 0.6502, 0.6114, 0.6827, 0.6093, 0.6801, 0.6087, 0.6774, 0.6068, 0.6747, 0.6036, 0.6724, 0.5992, 0.6705, 0.5938, 0.6692, 0.5875, 0.6685, 0.5806, 0.6685, 0.5735, 0.6692, 0.5665, 0.6705, 0.5597, 0.6724, 0.5536, 0.6748, 0.5484, 0.6776, 0.5442, 0.6805, 0.5413, 0.6834, 0.5397, 0.6861, 0.5393, 0.6887, 0.54, 0.6914, 0.5418, 0.694, 0.545, 0.6964, 0.5494, 0.6983, 0.5549, 0.6996, 0.5611, 0.7003, 0.568, 0.7003, 0.5751, 0.6996, 0.5821, 0.6983, 0.5889, 0.6963, 0.595, 0.6939, 0.6003, 0.6912, 0.6044, 0.6883, 0.6073, 0.6854, 0.6089, 0.8335, 0.8634, 0.8222, 0.8591, 0.8239, 0.8525, 0.8356, 0.8547, 0.7829, 0.8352, 0.7946, 0.8374, 0.7939, 0.8445, 0.7821, 0.8441, 0.8002, 0.8832, 0.8046, 0.8741, 0.8066, 0.8753, 0.8041, 0.8848, 0.83, 0.8712, 0.8198, 0.8648, 0.8222, 0.8591, 0.8335, 0.8634, 0.7821, 0.8441, 0.7939, 0.8445, 0.7942, 0.8515, 0.7826, 0.8529, 0.8075, 0.8851, 0.8082, 0.8758, 0.8099, 0.8755, 0.8109, 0.8851, 0.8254, 0.8776, 0.8171, 0.8693, 0.8198, 0.8648, 0.83, 0.8712, 0.7826, 0.8529, 0.7942, 0.8515, 0.7954, 0.8581, 0.7843, 0.8614, 0.8274, 0.8146, 0.8188, 0.8214, 0.8162, 0.8181, 0.8229, 0.8098, 0.8201, 0.882, 0.8144, 0.8726, 0.8171, 0.8693, 0.8254, 0.8776, 0.7843, 0.8614, 0.7954, 0.8581, 0.7974, 0.8638, 0.7872, 0.869, 0.8229, 0.8098, 0.8162, 0.8181, 0.8139, 0.8159, 0.8184, 0.8069, 0.8151, 0.8843, 0.8119, 0.8745, 0.8144, 0.8726, 0.8201, 0.882, 0.7872, 0.869, 0.7974, 0.8638, 0.7998, 0.8684, 0.7911, 0.8754, 0.8184, 0.8069, 0.8139, 0.8159, 0.812, 0.8146, 0.8145, 0.8054, 0.8109, 0.8851, 0.8099, 0.8755, 0.8119, 0.8745, 0.8151, 0.8843, 0.7911, 0.8754, 0.7998, 0.8684, 0.8024, 0.8718, 0.7957, 0.8802, 0.8145, 0.8054, 0.812, 0.8146, 0.8103, 0.8142, 0.8112, 0.8047, 0.7957, 0.8802, 0.8024, 0.8718, 0.8046, 0.8741, 0.8002, 0.8832, 0.8112, 0.8047, 0.8103, 0.8142, 0.8086, 0.8144, 0.8078, 0.8047, 0.8041, 0.8848, 0.8066, 0.8753, 0.8082, 0.8758, 0.8075, 0.8851, 0.8078, 0.8047, 0.8086, 0.8144, 0.8066, 0.8154, 0.8035, 0.8055, 0.8313, 0.821, 0.8211, 0.8261, 0.8188, 0.8214, 0.8274, 0.8146, 0.8035, 0.8055, 0.8066, 0.8154, 0.8042, 0.8174, 0.7984, 0.8079, 0.8342, 0.8286, 0.8231, 0.8319, 0.8211, 0.8261, 0.8313, 0.821, 0.7984, 0.8079, 0.8042, 0.8174, 0.8015, 0.8207, 0.7931, 0.8123, 0.8359, 0.837, 0.8243, 0.8384, 0.8231, 0.8319, 0.8342, 0.8286, 0.7931, 0.8123, 0.8015, 0.8207, 0.7987, 0.8251, 0.7885, 0.8187, 0.8364, 0.8458, 0.8246, 0.8455, 0.8243, 0.8384, 0.8359, 0.837, 0.7885, 0.8187, 0.7987, 0.8251, 0.7963, 0.8308, 0.785, 0.8266, 0.8356, 0.8547, 0.8239, 0.8525, 0.8246, 0.8455, 0.8364, 0.8458, 0.3078, 0.2245, 0.2927, 0.2245, 0.2927, 0.222, 0.3078, 0.222, 0.9803, 0.7306, 0.9669, 0.6244, 0.9701, 0.6264, 0.9822, 0.728, 0.5673, 0.7292, 0.6883, 0.8373, 0.4462, 0.8373, 0.9774, 0.6242, 0.9895, 0.63, 0.9969, 0.7198, 0.9882, 0.7286, 0.9773, 0.6201, 0.9919, 0.6278, 0.9898, 0.6299, 0.9774, 0.6242, 0.3149, 0.2069, 0.3258, 0.2069, 0.3258, 0.222, 0.3149, 0.222, 0.3149, 0.2245, 0.3078, 0.2245, 0.3078, 0.222, 0.3149, 0.222, 0.3258, 0.2245, 0.3149, 0.2245, 0.3149, 0.222, 0.3258, 0.222, 0.0005146, 0.0005146, 0.2425, 0.0005146, 0.2425, 0.228, 0.0005147, 0.228, 0.5673, 0.7282, 0.4462, 0.6201, 0.6883, 0.6201, 0.3149, 0.222, 0.3078, 0.222, 0.3078, 0.2069, 0.3149, 0.2069, 0.2177, 0.4355, 0.4452, 0.4355, 0.4452, 0.5977, 0.2177, 0.5977, 0.6591, 0.3913, 0.4316, 0.3913, 0.4316, 0.2291, 0.6591, 0.2291, 0.9882, 0.7286, 0.9822, 0.728, 0.9701, 0.6264, 0.9774, 0.6242, 0.9774, 0.6242, 0.9701, 0.6264, 0.9669, 0.6244, 0.9773, 0.6201, 0.0005146, 0.4365, 0.008036, 0.2291, 0.03446, 0.3162, 0.03448, 0.3232, 0.03521, 0.3299, 0.03665, 0.3362, 0.03875, 0.3417, 0.04144, 0.3463, 0.04463, 0.3497, 0.04836, 0.3527, 0.0499, 0.3505, 0.05187, 0.3484, 0.05486, 0.3465, 0.0581, 0.3439, 0.06207, 0.3412, 0.06627, 0.3377, 0.06761, 0.3308, 0.06904, 0.3238, 0.0927, 0.2314, 0.09192, 0.3526, 0.1086, 0.3528, 0.1086, 0.4385, 0.008036, 0.2291, 0.0927, 0.2314, 0.06904, 0.3238, 0.06935, 0.3166, 0.0689, 0.3093, 0.06772, 0.3024, 0.06581, 0.296, 0.06337, 0.2903, 0.06059, 0.2848, 0.05781, 0.2858, 0.05544, 0.2873, 0.0534, 0.2889, 0.0507, 0.2882, 0.04788, 0.2882, 0.04443, 0.2879, 0.04052, 0.2883, 0.03851, 0.295, 0.03642, 0.3015, 0.03505, 0.3087, 0.03446, 0.3162, 0.1073, 0.2316, 0.1073, 0.2318, 0.0927, 0.2314, 0.008036, 0.2291, 0.1851, 0.4819, 0.1851, 0.4696, 0.2002, 0.4696, 0.2002, 0.4819, 0.7821, 0.8037, 0.7821, 0.7376, 0.7971, 0.7376, 0.7971, 0.6207, 0.8739, 0.6201, 0.8739, 0.8037, 0.9676, 0.2291, 0.9809, 0.3836, 0.9719, 0.3843, 0.9586, 0.2299, 0.9911, 0.3941, 0.9888, 0.3951, 0.9799, 0.3864, 0.9809, 0.3836, 0.9836, 0.4872, 0.9814, 0.4851, 0.9888, 0.3951, 0.9911, 0.3941, 0.969, 0.4949, 0.9691, 0.4907, 0.9814, 0.4851, 0.9836, 0.4872, 0.2657, 0.2069, 0.2657, 0.2095, 0.2586, 0.2095, 0.2586, 0.2069, 0.2767, 0.2069, 0.2767, 0.2095, 0.2657, 0.2095, 0.2657, 0.2069, 0.2917, 0.2069, 0.2917, 0.2095, 0.2767, 0.2095, 0.2767, 0.2069, 0.4466, 0.4295, 0.4316, 0.4295, 0.4316, 0.4224, 0.4466, 0.4224, 0.9691, 0.4907, 0.969, 0.4949, 0.9586, 0.4905, 0.9617, 0.4886, 0.2167, 0.4365, 0.1086, 0.4385, 0.1086, 0.3528, 0.1253, 0.3526, 0.1244, 0.2314, 0.1481, 0.3238, 0.1496, 0.3308, 0.1509, 0.3377, 0.1551, 0.3412, 0.1591, 0.3439, 0.1623, 0.3465, 0.1653, 0.3484, 0.1673, 0.3505, 0.1688, 0.3527, 0.1725, 0.3497, 0.1757, 0.3463, 0.1784, 0.3417, 0.1805, 0.3362, 0.1819, 0.3299, 0.1827, 0.3232, 0.1827, 0.3161, 0.2091, 0.2291, 0.8377, 0.1841, 0.7459, 0.1841, 0.7459, 0.0005146, 0.8226, 0.00111, 0.8226, 0.118, 0.8377, 0.118, 0.976, 0.8859, 0.9669, 0.8851, 0.9803, 0.7306, 0.9893, 0.7314, 0.9995, 0.7209, 0.9893, 0.7314, 0.9882, 0.7286, 0.9972, 0.7198, 0.9919, 0.6278, 0.9995, 0.7209, 0.9972, 0.7198, 0.9898, 0.6299, 0.3409, 0.2245, 0.3258, 0.2245, 0.3258, 0.222, 0.3409, 0.222, 0.349, 0.222, 0.36, 0.222, 0.36, 0.2245, 0.349, 0.2245, 0.9893, 0.7314, 0.9803, 0.7306, 0.9822, 0.728, 0.9882, 0.7286, 0.349, 0.2245, 0.3419, 0.2245, 0.3419, 0.222, 0.349, 0.222, 0.4477, 0.4295, 0.4477, 0.4224, 0.4627, 0.4224, 0.4627, 0.4295, 0.9318, 0.6203, 0.9318, 0.7832, 0.929, 0.7832, 0.929, 0.6203, 0.929, 0.6203, 0.929, 0.7832, 0.9261, 0.7832, 0.9261, 0.6203, 0.9261, 0.6203, 0.9261, 0.7832, 0.9233, 0.7833, 0.9233, 0.6203, 0.9233, 0.6203, 0.9233, 0.7833, 0.9204, 0.7833, 0.9204, 0.6203, 0.9204, 0.6203, 0.9204, 0.7833, 0.9176, 0.7833, 0.9176, 0.6204, 0.9176, 0.6204, 0.9176, 0.7833, 0.9147, 0.7833, 0.9147, 0.6204, 0.9147, 0.6204, 0.9147, 0.7833, 0.9119, 0.7833, 0.9119, 0.6204, 0.9119, 0.6204, 0.9119, 0.7833, 0.909, 0.7834, 0.909, 0.6204, 0.909, 0.6204, 0.909, 0.7834, 0.9062, 0.7834, 0.9062, 0.6204, 0.9062, 0.6204, 0.9062, 0.7834, 0.9034, 0.7834, 0.9034, 0.6205, 0.9034, 0.6205, 0.9034, 0.7834, 0.9005, 0.7834, 0.9005, 0.6205, 0.9005, 0.6205, 0.9005, 0.7834, 0.8977, 0.7834, 0.8977, 0.6205, 0.8977, 0.6205, 0.8977, 0.7834, 0.8948, 0.7834, 0.8948, 0.6205, 0.8948, 0.6205, 0.8948, 0.7834, 0.892, 0.7835, 0.892, 0.6205, 0.892, 0.6205, 0.892, 0.7835, 0.8891, 0.7835, 0.8891, 0.6205, 0.8891, 0.6205, 0.8891, 0.7835, 0.8863, 0.7835, 0.8863, 0.6206, 0.8863, 0.6206, 0.8863, 0.7835, 0.8835, 0.7835, 0.8835, 0.6206, 0.8835, 0.6206, 0.8835, 0.7835, 0.8806, 0.7835, 0.8806, 0.6206, 0.8806, 0.6206, 0.8806, 0.7835, 0.8778, 0.7835, 0.8778, 0.6206, 0.8778, 0.6206, 0.8778, 0.7835, 0.8749, 0.7835, 0.8749, 0.6206, 0.9659, 0.6201, 0.9659, 0.783, 0.9631, 0.783, 0.9631, 0.6201, 0.9631, 0.6201, 0.9631, 0.783, 0.9602, 0.7831, 0.9602, 0.6201, 0.9602, 0.6201, 0.9602, 0.7831, 0.9574, 0.7831, 0.9574, 0.6201, 0.9574, 0.6201, 0.9574, 0.7831, 0.9545, 0.7831, 0.9545, 0.6202, 0.9545, 0.6202, 0.9545, 0.7831, 0.9517, 0.7831, 0.9517, 0.6202, 0.9517, 0.6202, 0.9517, 0.7831, 0.9489, 0.7831, 0.9489, 0.6202, 0.9489, 0.6202, 0.9489, 0.7831, 0.946, 0.7832, 0.946, 0.6202, 0.946, 0.6202, 0.946, 0.7832, 0.9432, 0.7832, 0.9432, 0.6202, 0.9432, 0.6202, 0.9432, 0.7832, 0.9403, 0.7832, 0.9403, 0.6203, 0.9403, 0.6203, 0.9403, 0.7832, 0.9375, 0.7832, 0.9375, 0.6203, 0.4477, 0.2209, 0.4449, 0.2209, 0.4422, 0.2207, 0.4395, 0.2201, 0.437, 0.2194, 0.4349, 0.2184, 0.4332, 0.2172, 0.4319, 0.216, 0.4312, 0.2146, 0.431, 0.2132, 0.4313, 0.2119, 0.4322, 0.2106, 0.4336, 0.2095, 0.4354, 0.2085, 0.4376, 0.2077, 0.4401, 0.2072, 0.4428, 0.2069, 0.4456, 0.2069, 0.4484, 0.2072, 0.4511, 0.2077, 0.4535, 0.2085, 0.4557, 0.2095, 0.4574, 0.2106, 0.4586, 0.2119, 0.4594, 0.2132, 0.4596, 0.2146, 0.4593, 0.216, 0.4584, 0.2172, 0.457, 0.2184, 0.4552, 0.2194, 0.453, 0.2201, 0.4505, 0.2207, 0.9346, 0.6203, 0.9346, 0.7832, 0.9318, 0.7832, 0.9318, 0.6203, 0.9375, 0.6203, 0.9375, 0.7832, 0.9346, 0.7832, 0.9346, 0.6203, 0.1998, 0.4396, 0.2026, 0.4398, 0.2053, 0.4403, 0.2077, 0.4411, 0.2098, 0.4421, 0.2116, 0.4432, 0.2128, 0.4445, 0.2136, 0.4459, 0.2138, 0.4472, 0.2135, 0.4486, 0.2126, 0.4499, 0.2112, 0.451, 0.2094, 0.452, 0.2071, 0.4527, 0.2046, 0.4533, 0.2019, 0.4535, 0.1991, 0.4535, 0.1963, 0.4533, 0.1937, 0.4527, 0.1912, 0.452, 0.1891, 0.451, 0.1874, 0.4499, 0.1861, 0.4486, 0.1853, 0.4472, 0.1851, 0.4459, 0.1855, 0.4445, 0.1864, 0.4432, 0.1877, 0.4421, 0.1896, 0.4411, 0.1918, 0.4403, 0.1943, 0.4398, 0.197, 0.4396, 0.9035, 0.2294, 0.9064, 0.2294, 0.9064, 0.3923, 0.9035, 0.3923, 0.9064, 0.2294, 0.9092, 0.2294, 0.9092, 0.3923, 0.9064, 0.3923, 0.9092, 0.2294, 0.9121, 0.2294, 0.9121, 0.3923, 0.9092, 0.3923, 0.9121, 0.2294, 0.9149, 0.2294, 0.9149, 0.3924, 0.9121, 0.3923, 0.9149, 0.2294, 0.9178, 0.2295, 0.9178, 0.3924, 0.9149, 0.3924, 0.9178, 0.2295, 0.9206, 0.2295, 0.9206, 0.3924, 0.9178, 0.3924, 0.9206, 0.2295, 0.9234, 0.2295, 0.9234, 0.3924, 0.9206, 0.3924, 0.9234, 0.2295, 0.9263, 0.2295, 0.9263, 0.3925, 0.9234, 0.3924, 0.9263, 0.2295, 0.9291, 0.2296, 0.9291, 0.3925, 0.9263, 0.3925, 0.9291, 0.2296, 0.932, 0.2296, 0.932, 0.3925, 0.9291, 0.3925, 0.932, 0.2296, 0.9348, 0.2296, 0.9348, 0.3926, 0.932, 0.3925, 0.9348, 0.2296, 0.9377, 0.2296, 0.9377, 0.3926, 0.9348, 0.3926, 0.9377, 0.2296, 0.9405, 0.2297, 0.9405, 0.3926, 0.9377, 0.3926, 0.9405, 0.2297, 0.9433, 0.2297, 0.9433, 0.3926, 0.9405, 0.3926, 0.9433, 0.2297, 0.9462, 0.2297, 0.9462, 0.3926, 0.9433, 0.3926, 0.9462, 0.2297, 0.949, 0.2297, 0.949, 0.3926, 0.9462, 0.3926, 0.949, 0.2297, 0.9519, 0.2297, 0.9519, 0.3927, 0.949, 0.3926, 0.9519, 0.2297, 0.9547, 0.2297, 0.9547, 0.3927, 0.9519, 0.3927, 0.9547, 0.2297, 0.9576, 0.2297, 0.9576, 0.3927, 0.9547, 0.3927, 0.8666, 0.2291, 0.8694, 0.2291, 0.8694, 0.392, 0.8666, 0.392, 0.8694, 0.2291, 0.8723, 0.2291, 0.8723, 0.392, 0.8694, 0.392, 0.8723, 0.2291, 0.8751, 0.2291, 0.8751, 0.3921, 0.8723, 0.392, 0.8751, 0.2291, 0.8779, 0.2292, 0.8779, 0.3921, 0.8751, 0.3921, 0.8779, 0.2292, 0.8808, 0.2292, 0.8808, 0.3921, 0.8779, 0.3921, 0.8808, 0.2292, 0.8836, 0.2292, 0.8836, 0.3922, 0.8808, 0.3921, 0.8836, 0.2292, 0.8865, 0.2293, 0.8865, 0.3922, 0.8836, 0.3922, 0.8865, 0.2293, 0.8893, 0.2293, 0.8893, 0.3922, 0.8865, 0.3922, 0.8893, 0.2293, 0.8922, 0.2293, 0.8922, 0.3922, 0.8893, 0.3922, 0.8922, 0.2293, 0.895, 0.2293, 0.895, 0.3923, 0.8922, 0.3922, 0.895, 0.2293, 0.8979, 0.2293, 0.8979, 0.3923, 0.895, 0.3923, 0.449, 0.4076, 0.4517, 0.4082, 0.4542, 0.4089, 0.4563, 0.4099, 0.458, 0.4111, 0.4593, 0.4123, 0.46, 0.4137, 0.4603, 0.4151, 0.4599, 0.4164, 0.459, 0.4177, 0.4576, 0.4188, 0.4558, 0.4198, 0.4536, 0.4206, 0.4511, 0.4211, 0.4484, 0.4214, 0.4456, 0.4214, 0.4428, 0.4211, 0.4401, 0.4206, 0.4377, 0.4198, 0.4356, 0.4188, 0.4338, 0.4177, 0.4326, 0.4164, 0.4318, 0.4151, 0.4316, 0.4137, 0.4319, 0.4123, 0.4328, 0.4111, 0.4342, 0.4099, 0.436, 0.4089, 0.4382, 0.4082, 0.4407, 0.4076, 0.4435, 0.4074, 0.4463, 0.4074, 0.9007, 0.2294, 0.9035, 0.2294, 0.9035, 0.3923, 0.9007, 0.3923, 0.8979, 0.2293, 0.9007, 0.2294, 0.9007, 0.3923, 0.8979, 0.3923, 0.4456, 0.4063, 0.4428, 0.4061, 0.4401, 0.4055, 0.4377, 0.4048, 0.4356, 0.4038, 0.4338, 0.4027, 0.4326, 0.4014, 0.4318, 0.4, 0.4316, 0.3987, 0.4319, 0.3973, 0.4328, 0.396, 0.4342, 0.3949, 0.436, 0.3939, 0.4382, 0.3931, 0.4407, 0.3926, 0.4435, 0.3923, 0.4463, 0.3923, 0.449, 0.3926, 0.4517, 0.3931, 0.4542, 0.3939, 0.4563, 0.3949, 0.458, 0.396, 0.4593, 0.3973, 0.46, 0.3987, 0.4603, 0.4, 0.4599, 0.4014, 0.459, 0.4027, 0.4576, 0.4038, 0.4558, 0.4048, 0.4536, 0.4055, 0.4511, 0.4061, 0.4484, 0.4063, 0.8757, 0.0008107, 0.8785, 0.0008233, 0.8785, 0.1638, 0.8757, 0.1637, 0.8785, 0.0008233, 0.8813, 0.000837, 0.8813, 0.1638, 0.8785, 0.1638, 0.8813, 0.000837, 0.8842, 0.0008527, 0.8842, 0.1638, 0.8813, 0.1638, 0.8842, 0.0008527, 0.887, 0.0008713, 0.887, 0.1638, 0.8842, 0.1638, 0.887, 0.0008713, 0.8899, 0.0008935, 0.8899, 0.1638, 0.887, 0.1638, 0.8899, 0.0008935, 0.8927, 0.0009194, 0.8927, 0.1638, 0.8899, 0.1638, 0.8927, 0.0009194, 0.8956, 0.0009486, 0.8956, 0.1639, 0.8927, 0.1638, 0.8956, 0.0009486, 0.8984, 0.0009797, 0.8984, 0.1639, 0.8956, 0.1639, 0.8984, 0.0009797, 0.9012, 0.001011, 0.9012, 0.1639, 0.8984, 0.1639, 0.9012, 0.001011, 0.9041, 0.00104, 0.9041, 0.164, 0.9012, 0.1639, 0.9041, 0.00104, 0.9069, 0.001066, 0.9069, 0.164, 0.9041, 0.164, 0.9069, 0.001066, 0.9098, 0.001088, 0.9098, 0.164, 0.9069, 0.164, 0.9098, 0.001088, 0.9126, 0.001107, 0.9126, 0.164, 0.9098, 0.164, 0.9126, 0.001107, 0.9155, 0.001123, 0.9155, 0.1641, 0.9126, 0.164, 0.9155, 0.001123, 0.9183, 0.001136, 0.9183, 0.1641, 0.9155, 0.1641, 0.9183, 0.001136, 0.9212, 0.001149, 0.9212, 0.1641, 0.9183, 0.1641, 0.9212, 0.001149, 0.924, 0.001161, 0.924, 0.1641, 0.9212, 0.1641, 0.924, 0.001161, 0.9268, 0.001175, 0.9268, 0.1641, 0.924, 0.1641, 0.9268, 0.001175, 0.9297, 0.001191, 0.9297, 0.1641, 0.9268, 0.1641, 0.8387, 0.0005146, 0.8415, 0.0005333, 0.8415, 0.1635, 0.8387, 0.1634, 0.8415, 0.0005333, 0.8444, 0.0005555, 0.8444, 0.1635, 0.8415, 0.1635, 0.8444, 0.0005555, 0.8472, 0.0005814, 0.8472, 0.1635, 0.8444, 0.1635, 0.8472, 0.0005814, 0.8501, 0.0006105, 0.8501, 0.1635, 0.8472, 0.1635, 0.8501, 0.0006105, 0.8529, 0.0006417, 0.8529, 0.1636, 0.8501, 0.1635, 0.8529, 0.0006417, 0.8558, 0.0006729, 0.8558, 0.1636, 0.8529, 0.1636, 0.8558, 0.0006729, 0.8586, 0.0007021, 0.8586, 0.1636, 0.8558, 0.1636, 0.8586, 0.0007021, 0.8614, 0.000728, 0.8614, 0.1637, 0.8586, 0.1636, 0.8614, 0.000728, 0.8643, 0.0007501, 0.8643, 0.1637, 0.8614, 0.1637, 0.8643, 0.0007501, 0.8671, 0.0007688, 0.8671, 0.1637, 0.8643, 0.1637, 0.8671, 0.0007688, 0.87, 0.0007845, 0.87, 0.1637, 0.8671, 0.1637, 0.3828, 0.2207, 0.3801, 0.2201, 0.3777, 0.2194, 0.3755, 0.2184, 0.3738, 0.2172, 0.3725, 0.216, 0.3718, 0.2146, 0.3716, 0.2132, 0.3719, 0.2119, 0.3728, 0.2106, 0.3742, 0.2095, 0.376, 0.2085, 0.3782, 0.2077, 0.3807, 0.2072, 0.3834, 0.2069, 0.3862, 0.2069, 0.389, 0.2072, 0.3917, 0.2077, 0.3941, 0.2085, 0.3963, 0.2095, 0.398, 0.2106, 0.3993, 0.2119, 0.4, 0.2132, 0.4002, 0.2146, 0.3999, 0.216, 0.399, 0.2172, 0.3976, 0.2184, 0.3958, 0.2194, 0.3936, 0.2201, 0.3911, 0.2207, 0.3884, 0.2209, 0.3856, 0.2209, 0.8728, 0.0007982, 0.8757, 0.0008107, 0.8757, 0.1637, 0.8728, 0.1637, 0.87, 0.0007845, 0.8728, 0.0007982, 0.8728, 0.1637, 0.87, 0.1637, 0.3566, 0.2069, 0.3593, 0.2072, 0.362, 0.2077, 0.3645, 0.2085, 0.3666, 0.2095, 0.3683, 0.2106, 0.3696, 0.2119, 0.3703, 0.2132, 0.3705, 0.2146, 0.3702, 0.216, 0.3693, 0.2172, 0.3679, 0.2184, 0.3661, 0.2194, 0.3639, 0.2201, 0.3614, 0.2207, 0.3587, 0.2209, 0.3559, 0.2209, 0.3531, 0.2207, 0.3504, 0.2201, 0.348, 0.2194, 0.3459, 0.2184, 0.3441, 0.2172, 0.3429, 0.216, 0.3421, 0.2146, 0.3419, 0.2132, 0.3422, 0.2119, 0.3431, 0.2106, 0.3445, 0.2095, 0.3463, 0.2085, 0.3485, 0.2077, 0.351, 0.2072, 0.3538, 0.2069, 0.9318, 0.7848, 0.9318, 0.9477, 0.929, 0.9477, 0.929, 0.7848, 0.929, 0.7848, 0.929, 0.9477, 0.9261, 0.9477, 0.9261, 0.7848, 0.9261, 0.7848, 0.9261, 0.9477, 0.9233, 0.9477, 0.9233, 0.7848, 0.9233, 0.7848, 0.9233, 0.9477, 0.9204, 0.9477, 0.9204, 0.7848, 0.9204, 0.7848, 0.9204, 0.9477, 0.9176, 0.9478, 0.9176, 0.7848, 0.9176, 0.7848, 0.9176, 0.9478, 0.9147, 0.9478, 0.9147, 0.7849, 0.9147, 0.7849, 0.9147, 0.9478, 0.9119, 0.9478, 0.9119, 0.7849, 0.9119, 0.7849, 0.9119, 0.9478, 0.909, 0.9478, 0.909, 0.7849, 0.909, 0.7849, 0.909, 0.9478, 0.9062, 0.9478, 0.9062, 0.7849, 0.9062, 0.7849, 0.9062, 0.9478, 0.9034, 0.9479, 0.9034, 0.7849, 0.9034, 0.7849, 0.9034, 0.9479, 0.9005, 0.9479, 0.9005, 0.785, 0.9005, 0.785, 0.9005, 0.9479, 0.8977, 0.9479, 0.8977, 0.785, 0.8977, 0.785, 0.8977, 0.9479, 0.8948, 0.9479, 0.8948, 0.785, 0.8948, 0.785, 0.8948, 0.9479, 0.892, 0.9479, 0.892, 0.785, 0.892, 0.785, 0.892, 0.9479, 0.8891, 0.9479, 0.8891, 0.785, 0.8891, 0.785, 0.8891, 0.9479, 0.8863, 0.948, 0.8863, 0.785, 0.8863, 0.785, 0.8863, 0.948, 0.8835, 0.948, 0.8835, 0.785, 0.8835, 0.785, 0.8835, 0.948, 0.8806, 0.948, 0.8806, 0.7851, 0.8806, 0.7851, 0.8806, 0.948, 0.8778, 0.948, 0.8778, 0.7851, 0.8778, 0.7851, 0.8778, 0.948, 0.8749, 0.948, 0.8749, 0.7851, 0.9659, 0.7846, 0.9659, 0.9475, 0.9631, 0.9475, 0.9631, 0.7846, 0.9631, 0.7846, 0.9631, 0.9475, 0.9602, 0.9475, 0.9602, 0.7846, 0.9602, 0.7846, 0.9602, 0.9475, 0.9574, 0.9475, 0.9574, 0.7846, 0.9574, 0.7846, 0.9574, 0.9475, 0.9545, 0.9476, 0.9545, 0.7846, 0.9545, 0.7846, 0.9545, 0.9476, 0.9517, 0.9476, 0.9517, 0.7847, 0.9517, 0.7847, 0.9517, 0.9476, 0.9489, 0.9476, 0.9489, 0.7847, 0.9489, 0.7847, 0.9489, 0.9476, 0.946, 0.9476, 0.946, 0.7847, 0.946, 0.7847, 0.946, 0.9476, 0.9432, 0.9476, 0.9432, 0.7847, 0.9432, 0.7847, 0.9432, 0.9476, 0.9403, 0.9477, 0.9403, 0.7847, 0.9403, 0.7847, 0.9403, 0.9477, 0.9375, 0.9477, 0.9375, 0.7847, 0.197, 0.4546, 0.1998, 0.4546, 0.2026, 0.4548, 0.2053, 0.4554, 0.2077, 0.4561, 0.2098, 0.4571, 0.2116, 0.4583, 0.2128, 0.4595, 0.2136, 0.4609, 0.2138, 0.4623, 0.2135, 0.4636, 0.2126, 0.4649, 0.2112, 0.466, 0.2094, 0.467, 0.2071, 0.4678, 0.2046, 0.4683, 0.2019, 0.4686, 0.1991, 0.4686, 0.1963, 0.4683, 0.1937, 0.4678, 0.1912, 0.467, 0.1891, 0.466, 0.1874, 0.4649, 0.1861, 0.4636, 0.1853, 0.4623, 0.1851, 0.4609, 0.1855, 0.4595, 0.1864, 0.4583, 0.1877, 0.4571, 0.1896, 0.4561, 0.1918, 0.4554, 0.1943, 0.4548, 0.9346, 0.7848, 0.9346, 0.9477, 0.9318, 0.9477, 0.9318, 0.7848, 0.9375, 0.7847, 0.9375, 0.9477, 0.9346, 0.9477, 0.9346, 0.7848, 0.4153, 0.2209, 0.4125, 0.2207, 0.4098, 0.2201, 0.4074, 0.2194, 0.4052, 0.2184, 0.4035, 0.2172, 0.4022, 0.216, 0.4015, 0.2146, 0.4013, 0.2132, 0.4016, 0.2119, 0.4025, 0.2106, 0.4039, 0.2095, 0.4057, 0.2085, 0.4079, 0.2077, 0.4104, 0.2072, 0.4131, 0.2069, 0.4159, 0.2069, 0.4187, 0.2072, 0.4214, 0.2077, 0.4238, 0.2085, 0.426, 0.2095, 0.4277, 0.2106, 0.429, 0.2119, 0.4297, 0.2132, 0.4299, 0.2146, 0.4296, 0.216, 0.4287, 0.2172, 0.4273, 0.2184, 0.4255, 0.2194, 0.4233, 0.2201, 0.4208, 0.2207, 0.4181, 0.2209])
me_cube_007.materials.append(mat_default)
me_cube_007.materials.append(mat_window_wood)
me_cube_007.materials.append(mat_wood_001)
me_cube_007.use_remesh_preserve_volume = False
me_cube_007.use_remesh_preserve_attributes = False
me_cube_007.use_mirror_vertex_groups = False
me_cube_007.update()

# ---- objects
ob_center_empty = bpy.data.objects.new('Center empty', None)
ob_camera = bpy.data.objects.new('Camera', cam_camera)
ob_house_body = bpy.data.objects.new('house body', me_cube_007)

# ---- transforms, parenting, visibility, modifiers, constraints
ob_center_empty.location = (0.0, 0.0, 0.696)
ob_center_empty.empty_image_offset = (0.0, 0.0)
ob_center_empty.lineart.crease_threshold = 0.0
ob_camera.location = (7.481, -6.508, 5.344)
ob_camera.rotation_euler = (1.109, 0.01082, 0.8149)
ob_camera.lock_rotations_4d = False
ob_camera.empty_display_type = 'ARROWS'
ob_camera.color = (0.0, 0.0, 0.0, 0.0)
ob_camera.display_type = 'WIRE'
ob_camera.lineart.crease_threshold = 0.0
ob_house_body.location = (0.0, 0.0, 1.876)
ob_house_body.scale = (3.892, 1.9, 1.9)
ob_house_body.lineart.crease_threshold = 0.0

# ---- collection membership
col_collection_1.objects.link(ob_center_empty)
col_collection_1.objects.link(ob_camera)
col_collection_1.objects.link(ob_house_body)

# ---- scene / render settings (as saved in the file)
scene.camera = ob_camera
scene.frame_start = 1; scene.frame_end = 250; scene.frame_set(1)
scene.render.engine = 'BLENDER_EEVEE_NEXT'
scene.render.resolution_percentage = 50
scene.render.dither_intensity = 0.0
scene.cycles.use_denoising = False
scene.cycles.samples = 10
scene.cycles.sampling_pattern = 'TABULATED_SOBOL'
scene.cycles.light_sampling_threshold = 0.0
scene.cycles.use_adaptive_sampling = False
scene.cycles.use_light_tree = False
scene.cycles.blur_glossy = 0.0
scene.cycles.pixel_filter_type = 'GAUSSIAN'
scene.cycles.sample_clamp_indirect = 0.0
scene.view_settings.view_transform = 'Standard'
bpy.context.view_layer.update()

# ---- added for rendering (the .blend has no usable light): sun
light_auto_sun = bpy.data.lights.new('AutoSun', 'SUN')
light_auto_sun.energy = 3.0
light_auto_sun.angle = 0.0523599
ob_auto_sun = bpy.data.objects.new('AutoSun', light_auto_sun)
scene.collection.objects.link(ob_auto_sun)
ob_auto_sun.rotation_euler = (0.872665, 0.174533, 0.523599)
bpy.context.view_layer.update()
